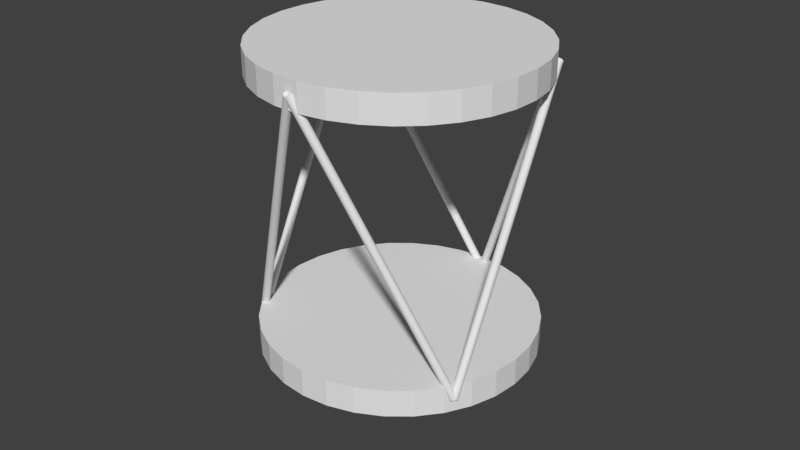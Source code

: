# Source: stewart.blend  (saved by Blender 2.79.0; exported with 4.5.12 LTS)
import bpy
from mathutils import Matrix  # noqa: F401  (used for matrix-valued properties, if any)

bpy.ops.wm.read_factory_settings(use_empty=True)
scene = bpy.context.scene
scene.name = 'Scene'

# ---- collections
col_collection_1_001 = bpy.data.collections.new('Collection 1.001'); scene.collection.children.link(col_collection_1_001)
col_collection_1_001.hide_render = True
col_collection_1_001.hide_viewport = True
col_collection_2 = bpy.data.collections.new('Collection 2'); scene.collection.children.link(col_collection_2)
col_collection_2.hide_render = True
col_collection_2.hide_viewport = True
col_collection_3 = bpy.data.collections.new('Collection 3'); scene.collection.children.link(col_collection_3)
col_collection_4 = bpy.data.collections.new('Collection 4'); scene.collection.children.link(col_collection_4)
col_collection_4.hide_render = True
col_collection_4.hide_viewport = True

# ---- materials (node trees are filled in below, after node groups)
mat_phobos_inertial = bpy.data.materials.new('phobos_inertial')
mat_phobos_inertial.alpha_threshold = 0.0
mat_phobos_inertial.use_transparent_shadow = False
mat_phobos_inertial.diffuse_color = (1.0, 0.18, 0.0, 1.0)
mat_phobos_inertial.roughness = 0.5

# ---- material node trees

# ---- world
world_world = bpy.data.worlds.new('World'); scene.world = world_world
world_world.color = (0.05088, 0.05088, 0.05088)
world_world.use_sun_shadow = False
world_world.sun_shadow_jitter_overblur = 0.0
world_world.cycles.sampling_method = 'MANUAL'

# ---- meshes
me_cube_013 = bpy.data.meshes.new('Cube.013')
me_cube_013.from_pydata([(-0.015, -0.015, -0.015), (-0.015, -0.015, 0.015), (-0.015, 0.015, -0.015), (-0.015, 0.015, 0.015), (0.015, -0.015, -0.015), (0.015, -0.015, 0.015), (0.015, 0.015, -0.015), (0.015, 0.015, 0.015)], [], [(0, 1, 3, 2), (2, 3, 7, 6), (6, 7, 5, 4), (4, 5, 1, 0), (2, 6, 4, 0), (7, 3, 1, 5)])
me_cube_013.materials.append(mat_phobos_inertial)
me_cube_013.use_remesh_preserve_volume = False
me_cube_013.use_remesh_preserve_attributes = False
me_cube_013.use_mirror_vertex_groups = False
me_cube_013.update()
me_cube_015 = bpy.data.meshes.new('Cube.015')
me_cube_015.from_pydata([(-0.015, -0.015, -0.015), (-0.015, -0.015, 0.015), (-0.015, 0.015, -0.015), (-0.015, 0.015, 0.015), (0.015, -0.015, -0.015), (0.015, -0.015, 0.015), (0.015, 0.015, -0.015), (0.015, 0.015, 0.015)], [], [(0, 1, 3, 2), (2, 3, 7, 6), (6, 7, 5, 4), (4, 5, 1, 0), (2, 6, 4, 0), (7, 3, 1, 5)])
me_cube_015.materials.append(mat_phobos_inertial)
me_cube_015.use_remesh_preserve_volume = False
me_cube_015.use_remesh_preserve_attributes = False
me_cube_015.use_mirror_vertex_groups = False
me_cube_015.update()
me_cube_014 = bpy.data.meshes.new('Cube.014')
me_cube_014.from_pydata([(-0.015, -0.015, -0.015), (-0.015, -0.015, 0.015), (-0.015, 0.015, -0.015), (-0.015, 0.015, 0.015), (0.015, -0.015, -0.015), (0.015, -0.015, 0.015), (0.015, 0.015, -0.015), (0.015, 0.015, 0.015)], [], [(0, 1, 3, 2), (2, 3, 7, 6), (6, 7, 5, 4), (4, 5, 1, 0), (2, 6, 4, 0), (7, 3, 1, 5)])
me_cube_014.materials.append(mat_phobos_inertial)
me_cube_014.use_remesh_preserve_volume = False
me_cube_014.use_remesh_preserve_attributes = False
me_cube_014.use_mirror_vertex_groups = False
me_cube_014.update()
me_cube_017 = bpy.data.meshes.new('Cube.017')
me_cube_017.from_pydata([(-0.015, -0.015, -0.015), (-0.015, -0.015, 0.015), (-0.015, 0.015, -0.015), (-0.015, 0.015, 0.015), (0.015, -0.015, -0.015), (0.015, -0.015, 0.015), (0.015, 0.015, -0.015), (0.015, 0.015, 0.015)], [], [(0, 1, 3, 2), (2, 3, 7, 6), (6, 7, 5, 4), (4, 5, 1, 0), (2, 6, 4, 0), (7, 3, 1, 5)])
me_cube_017.materials.append(mat_phobos_inertial)
me_cube_017.use_remesh_preserve_volume = False
me_cube_017.use_remesh_preserve_attributes = False
me_cube_017.use_mirror_vertex_groups = False
me_cube_017.update()
me_cube_016 = bpy.data.meshes.new('Cube.016')
me_cube_016.from_pydata([(-0.015, -0.015, -0.015), (-0.015, -0.015, 0.015), (-0.015, 0.015, -0.015), (-0.015, 0.015, 0.015), (0.015, -0.015, -0.015), (0.015, -0.015, 0.015), (0.015, 0.015, -0.015), (0.015, 0.015, 0.015)], [], [(0, 1, 3, 2), (2, 3, 7, 6), (6, 7, 5, 4), (4, 5, 1, 0), (2, 6, 4, 0), (7, 3, 1, 5)])
me_cube_016.materials.append(mat_phobos_inertial)
me_cube_016.use_remesh_preserve_volume = False
me_cube_016.use_remesh_preserve_attributes = False
me_cube_016.use_mirror_vertex_groups = False
me_cube_016.update()
me_cube_019 = bpy.data.meshes.new('Cube.019')
me_cube_019.from_pydata([(-0.015, -0.015, -0.015), (-0.015, -0.015, 0.015), (-0.015, 0.015, -0.015), (-0.015, 0.015, 0.015), (0.015, -0.015, -0.015), (0.015, -0.015, 0.015), (0.015, 0.015, -0.015), (0.015, 0.015, 0.015)], [], [(0, 1, 3, 2), (2, 3, 7, 6), (6, 7, 5, 4), (4, 5, 1, 0), (2, 6, 4, 0), (7, 3, 1, 5)])
me_cube_019.materials.append(mat_phobos_inertial)
me_cube_019.use_remesh_preserve_volume = False
me_cube_019.use_remesh_preserve_attributes = False
me_cube_019.use_mirror_vertex_groups = False
me_cube_019.update()
me_cube_018 = bpy.data.meshes.new('Cube.018')
me_cube_018.from_pydata([(-0.015, -0.015, -0.015), (-0.015, -0.015, 0.015), (-0.015, 0.015, -0.015), (-0.015, 0.015, 0.015), (0.015, -0.015, -0.015), (0.015, -0.015, 0.015), (0.015, 0.015, -0.015), (0.015, 0.015, 0.015)], [], [(0, 1, 3, 2), (2, 3, 7, 6), (6, 7, 5, 4), (4, 5, 1, 0), (2, 6, 4, 0), (7, 3, 1, 5)])
me_cube_018.materials.append(mat_phobos_inertial)
me_cube_018.use_remesh_preserve_volume = False
me_cube_018.use_remesh_preserve_attributes = False
me_cube_018.use_mirror_vertex_groups = False
me_cube_018.update()
me_cube_021 = bpy.data.meshes.new('Cube.021')
me_cube_021.from_pydata([(-0.015, -0.015, -0.015), (-0.015, -0.015, 0.015), (-0.015, 0.015, -0.015), (-0.015, 0.015, 0.015), (0.015, -0.015, -0.015), (0.015, -0.015, 0.015), (0.015, 0.015, -0.015), (0.015, 0.015, 0.015)], [], [(0, 1, 3, 2), (2, 3, 7, 6), (6, 7, 5, 4), (4, 5, 1, 0), (2, 6, 4, 0), (7, 3, 1, 5)])
me_cube_021.materials.append(mat_phobos_inertial)
me_cube_021.use_remesh_preserve_volume = False
me_cube_021.use_remesh_preserve_attributes = False
me_cube_021.use_mirror_vertex_groups = False
me_cube_021.update()
me_cube_020 = bpy.data.meshes.new('Cube.020')
me_cube_020.from_pydata([(-0.015, -0.015, -0.015), (-0.015, -0.015, 0.015), (-0.015, 0.015, -0.015), (-0.015, 0.015, 0.015), (0.015, -0.015, -0.015), (0.015, -0.015, 0.015), (0.015, 0.015, -0.015), (0.015, 0.015, 0.015)], [], [(0, 1, 3, 2), (2, 3, 7, 6), (6, 7, 5, 4), (4, 5, 1, 0), (2, 6, 4, 0), (7, 3, 1, 5)])
me_cube_020.materials.append(mat_phobos_inertial)
me_cube_020.use_remesh_preserve_volume = False
me_cube_020.use_remesh_preserve_attributes = False
me_cube_020.use_mirror_vertex_groups = False
me_cube_020.update()
me_cube_023 = bpy.data.meshes.new('Cube.023')
me_cube_023.from_pydata([(-0.015, -0.015, -0.015), (-0.015, -0.015, 0.015), (-0.015, 0.015, -0.015), (-0.015, 0.015, 0.015), (0.015, -0.015, -0.015), (0.015, -0.015, 0.015), (0.015, 0.015, -0.015), (0.015, 0.015, 0.015)], [], [(0, 1, 3, 2), (2, 3, 7, 6), (6, 7, 5, 4), (4, 5, 1, 0), (2, 6, 4, 0), (7, 3, 1, 5)])
me_cube_023.materials.append(mat_phobos_inertial)
me_cube_023.use_remesh_preserve_volume = False
me_cube_023.use_remesh_preserve_attributes = False
me_cube_023.use_mirror_vertex_groups = False
me_cube_023.update()
me_cube_022 = bpy.data.meshes.new('Cube.022')
me_cube_022.from_pydata([(-0.015, -0.015, -0.015), (-0.015, -0.015, 0.015), (-0.015, 0.015, -0.015), (-0.015, 0.015, 0.015), (0.015, -0.015, -0.015), (0.015, -0.015, 0.015), (0.015, 0.015, -0.015), (0.015, 0.015, 0.015)], [], [(0, 1, 3, 2), (2, 3, 7, 6), (6, 7, 5, 4), (4, 5, 1, 0), (2, 6, 4, 0), (7, 3, 1, 5)])
me_cube_022.materials.append(mat_phobos_inertial)
me_cube_022.use_remesh_preserve_volume = False
me_cube_022.use_remesh_preserve_attributes = False
me_cube_022.use_mirror_vertex_groups = False
me_cube_022.update()
me_cube_025 = bpy.data.meshes.new('Cube.025')
me_cube_025.from_pydata([(-0.015, -0.015, -0.015), (-0.015, -0.015, 0.015), (-0.015, 0.015, -0.015), (-0.015, 0.015, 0.015), (0.015, -0.015, -0.015), (0.015, -0.015, 0.015), (0.015, 0.015, -0.015), (0.015, 0.015, 0.015)], [], [(0, 1, 3, 2), (2, 3, 7, 6), (6, 7, 5, 4), (4, 5, 1, 0), (2, 6, 4, 0), (7, 3, 1, 5)])
me_cube_025.materials.append(mat_phobos_inertial)
me_cube_025.use_remesh_preserve_volume = False
me_cube_025.use_remesh_preserve_attributes = False
me_cube_025.use_mirror_vertex_groups = False
me_cube_025.update()
me_cube_024 = bpy.data.meshes.new('Cube.024')
me_cube_024.from_pydata([(-0.015, -0.015, -0.015), (-0.015, -0.015, 0.015), (-0.015, 0.015, -0.015), (-0.015, 0.015, 0.015), (0.015, -0.015, -0.015), (0.015, -0.015, 0.015), (0.015, 0.015, -0.015), (0.015, 0.015, 0.015)], [], [(0, 1, 3, 2), (2, 3, 7, 6), (6, 7, 5, 4), (4, 5, 1, 0), (2, 6, 4, 0), (7, 3, 1, 5)])
me_cube_024.materials.append(mat_phobos_inertial)
me_cube_024.use_remesh_preserve_volume = False
me_cube_024.use_remesh_preserve_attributes = False
me_cube_024.use_mirror_vertex_groups = False
me_cube_024.update()
me_cylinder = bpy.data.meshes.new('Cylinder')
me_cylinder.from_pydata([(0.0, 0.5, -0.05), (0.0, 0.5, 0.05), (0.09755, 0.4904, -0.05), (0.09755, 0.4904, 0.05), (0.1913, 0.4619, -0.05), (0.1913, 0.4619, 0.05), (0.2778, 0.4157, -0.05), (0.2778, 0.4157, 0.05), (0.3536, 0.3536, -0.05), (0.3536, 0.3536, 0.05), (0.4157, 0.2778, -0.05), (0.4157, 0.2778, 0.05), (0.4619, 0.1913, -0.05), (0.4619, 0.1913, 0.05), (0.4904, 0.09755, -0.05), (0.4904, 0.09755, 0.05), (0.5, 3.775e-08, -0.05), (0.5, 3.775e-08, 0.05), (0.4904, -0.09755, -0.05), (0.4904, -0.09755, 0.05), (0.4619, -0.1913, -0.05), (0.4619, -0.1913, 0.05), (0.4157, -0.2778, -0.05), (0.4157, -0.2778, 0.05), (0.3536, -0.3536, -0.05), (0.3536, -0.3536, 0.05), (0.2778, -0.4157, -0.05), (0.2778, -0.4157, 0.05), (0.1913, -0.4619, -0.05), (0.1913, -0.4619, 0.05), (0.09755, -0.4904, -0.05), (0.09755, -0.4904, 0.05), (-1.629e-07, -0.5, -0.05), (-1.629e-07, -0.5, 0.05), (-0.09755, -0.4904, -0.05), (-0.09755, -0.4904, 0.05), (-0.1913, -0.4619, -0.05), (-0.1913, -0.4619, 0.05), (-0.2778, -0.4157, -0.05), (-0.2778, -0.4157, 0.05), (-0.3536, -0.3536, -0.05), (-0.3536, -0.3536, 0.05), (-0.4157, -0.2778, -0.05), (-0.4157, -0.2778, 0.05), (-0.4619, -0.1913, -0.05), (-0.4619, -0.1913, 0.05), (-0.4904, -0.09754, -0.05), (-0.4904, -0.09754, 0.05), (-0.5, 4.828e-07, -0.05), (-0.5, 4.828e-07, 0.05), (-0.4904, 0.09755, -0.05), (-0.4904, 0.09755, 0.05), (-0.4619, 0.1913, -0.05), (-0.4619, 0.1913, 0.05), (-0.4157, 0.2778, -0.05), (-0.4157, 0.2778, 0.05), (-0.3536, 0.3536, -0.05), (-0.3536, 0.3536, 0.05), (-0.2778, 0.4157, -0.05), (-0.2778, 0.4157, 0.05), (-0.1913, 0.4619, -0.05), (-0.1913, 0.4619, 0.05), (-0.09754, 0.4904, -0.05), (-0.09754, 0.4904, 0.05)], [], [(0, 1, 3, 2), (2, 3, 5, 4), (4, 5, 7, 6), (6, 7, 9, 8), (8, 9, 11, 10), (10, 11, 13, 12), (12, 13, 15, 14), (14, 15, 17, 16), (16, 17, 19, 18), (18, 19, 21, 20), (20, 21, 23, 22), (22, 23, 25, 24), (24, 25, 27, 26), (26, 27, 29, 28), (28, 29, 31, 30), (30, 31, 33, 32), (32, 33, 35, 34), (34, 35, 37, 36), (36, 37, 39, 38), (38, 39, 41, 40), (40, 41, 43, 42), (42, 43, 45, 44), (44, 45, 47, 46), (46, 47, 49, 48), (48, 49, 51, 50), (50, 51, 53, 52), (52, 53, 55, 54), (54, 55, 57, 56), (56, 57, 59, 58), (58, 59, 61, 60), (3, 1, 63, 61, 59, 57, 55, 53, 51, 49, 47, 45, 43, 41, 39, 37, 35, 33, 31, 29, 27, 25, 23, 21, 19, 17, 15, 13, 11, 9, 7, 5), (60, 61, 63, 62), (62, 63, 1, 0), (0, 2, 4, 6, 8, 10, 12, 14, 16, 18, 20, 22, 24, 26, 28, 30, 32, 34, 36, 38, 40, 42, 44, 46, 48, 50, 52, 54, 56, 58, 60, 62)])
me_cylinder.use_remesh_preserve_volume = False
me_cylinder.use_remesh_preserve_attributes = False
me_cylinder.use_mirror_vertex_groups = False
me_cylinder.update()
me_cylinder_007 = bpy.data.meshes.new('Cylinder.007')
me_cylinder_007.from_pydata([(0.0, 0.01, -0.5), (0.0, 0.01, 0.5), (0.001951, 0.009808, -0.5), (0.001951, 0.009808, 0.5), (0.003827, 0.009239, -0.5), (0.003827, 0.009239, 0.5), (0.005556, 0.008315, -0.5), (0.005556, 0.008315, 0.5), (0.007071, 0.007071, -0.5), (0.007071, 0.007071, 0.5), (0.008315, 0.005556, -0.5), (0.008315, 0.005556, 0.5), (0.009239, 0.003827, -0.5), (0.009239, 0.003827, 0.5), (0.009808, 0.001951, -0.5), (0.009808, 0.001951, 0.5), (0.01, 7.55e-10, -0.5), (0.01, 7.55e-10, 0.5), (0.009808, -0.001951, -0.5), (0.009808, -0.001951, 0.5), (0.009239, -0.003827, -0.5), (0.009239, -0.003827, 0.5), (0.008315, -0.005556, -0.5), (0.008315, -0.005556, 0.5), (0.007071, -0.007071, -0.5), (0.007071, -0.007071, 0.5), (0.005556, -0.008315, -0.5), (0.005556, -0.008315, 0.5), (0.003827, -0.009239, -0.5), (0.003827, -0.009239, 0.5), (0.001951, -0.009808, -0.5), (0.001951, -0.009808, 0.5), (-3.258e-09, -0.01, -0.5), (-3.258e-09, -0.01, 0.5), (-0.001951, -0.009808, -0.5), (-0.001951, -0.009808, 0.5), (-0.003827, -0.009239, -0.5), (-0.003827, -0.009239, 0.5), (-0.005556, -0.008315, -0.5), (-0.005556, -0.008315, 0.5), (-0.007071, -0.007071, -0.5), (-0.007071, -0.007071, 0.5), (-0.008315, -0.005556, -0.5), (-0.008315, -0.005556, 0.5), (-0.009239, -0.003827, -0.5), (-0.009239, -0.003827, 0.5), (-0.009808, -0.001951, -0.5), (-0.009808, -0.001951, 0.5), (-0.01, 9.656e-09, -0.5), (-0.01, 9.656e-09, 0.5), (-0.009808, 0.001951, -0.5), (-0.009808, 0.001951, 0.5), (-0.009239, 0.003827, -0.5), (-0.009239, 0.003827, 0.5), (-0.008315, 0.005556, -0.5), (-0.008315, 0.005556, 0.5), (-0.007071, 0.007071, -0.5), (-0.007071, 0.007071, 0.5), (-0.005556, 0.008315, -0.5), (-0.005556, 0.008315, 0.5), (-0.003827, 0.009239, -0.5), (-0.003827, 0.009239, 0.5), (-0.001951, 0.009808, -0.5), (-0.001951, 0.009808, 0.5)], [], [(0, 1, 3, 2), (2, 3, 5, 4), (4, 5, 7, 6), (6, 7, 9, 8), (8, 9, 11, 10), (10, 11, 13, 12), (12, 13, 15, 14), (14, 15, 17, 16), (16, 17, 19, 18), (18, 19, 21, 20), (20, 21, 23, 22), (22, 23, 25, 24), (24, 25, 27, 26), (26, 27, 29, 28), (28, 29, 31, 30), (30, 31, 33, 32), (32, 33, 35, 34), (34, 35, 37, 36), (36, 37, 39, 38), (38, 39, 41, 40), (40, 41, 43, 42), (42, 43, 45, 44), (44, 45, 47, 46), (46, 47, 49, 48), (48, 49, 51, 50), (50, 51, 53, 52), (52, 53, 55, 54), (54, 55, 57, 56), (56, 57, 59, 58), (58, 59, 61, 60), (3, 1, 63, 61, 59, 57, 55, 53, 51, 49, 47, 45, 43, 41, 39, 37, 35, 33, 31, 29, 27, 25, 23, 21, 19, 17, 15, 13, 11, 9, 7, 5), (60, 61, 63, 62), (62, 63, 1, 0), (0, 2, 4, 6, 8, 10, 12, 14, 16, 18, 20, 22, 24, 26, 28, 30, 32, 34, 36, 38, 40, 42, 44, 46, 48, 50, 52, 54, 56, 58, 60, 62)])
me_cylinder_007.use_remesh_preserve_volume = False
me_cylinder_007.use_remesh_preserve_attributes = False
me_cylinder_007.use_mirror_vertex_groups = False
me_cylinder_007.update()
me_cylinder_008 = bpy.data.meshes.new('Cylinder.008')
me_cylinder_008.from_pydata([(0.0, 0.0, -0.25), (0.0, 0.0, 0.25), (0.0, 0.015, -0.25), (0.0, 0.015, 0.25), (0.002926, 0.01471, -0.25), (0.002926, 0.01471, 0.25), (0.00574, 0.01386, -0.25), (0.00574, 0.01386, 0.25), (0.008334, 0.01247, -0.25), (0.008334, 0.01247, 0.25), (0.01061, 0.01061, -0.25), (0.01061, 0.01061, 0.25), (0.01247, 0.008334, -0.25), (0.01247, 0.008334, 0.25), (0.01386, 0.00574, -0.25), (0.01386, 0.00574, 0.25), (0.01471, 0.002926, -0.25), (0.01471, 0.002926, 0.25), (0.015, 1.132e-09, -0.25), (0.015, 1.132e-09, 0.25), (0.01471, -0.002926, -0.25), (0.01471, -0.002926, 0.25), (0.01386, -0.00574, -0.25), (0.01386, -0.00574, 0.25), (0.01247, -0.008334, -0.25), (0.01247, -0.008334, 0.25), (0.01061, -0.01061, -0.25), (0.01061, -0.01061, 0.25), (0.008334, -0.01247, -0.25), (0.008334, -0.01247, 0.25), (0.00574, -0.01386, -0.25), (0.00574, -0.01386, 0.25), (0.002926, -0.01471, -0.25), (0.002926, -0.01471, 0.25), (-4.888e-09, -0.015, -0.25), (-4.888e-09, -0.015, 0.25), (-0.002926, -0.01471, -0.25), (-0.002926, -0.01471, 0.25), (-0.00574, -0.01386, -0.25), (-0.00574, -0.01386, 0.25), (-0.008334, -0.01247, -0.25), (-0.008334, -0.01247, 0.25), (-0.01061, -0.01061, -0.25), (-0.01061, -0.01061, 0.25), (-0.01247, -0.008334, -0.25), (-0.01247, -0.008334, 0.25), (-0.01386, -0.00574, -0.25), (-0.01386, -0.00574, 0.25), (-0.01471, -0.002926, -0.25), (-0.01471, -0.002926, 0.25), (-0.015, 1.448e-08, -0.25), (-0.015, 1.448e-08, 0.25), (-0.01471, 0.002926, -0.25), (-0.01471, 0.002926, 0.25), (-0.01386, 0.00574, -0.25), (-0.01386, 0.00574, 0.25), (-0.01247, 0.008334, -0.25), (-0.01247, 0.008334, 0.25), (-0.01061, 0.01061, -0.25), (-0.01061, 0.01061, 0.25), (-0.008334, 0.01247, -0.25), (-0.008334, 0.01247, 0.25), (-0.00574, 0.01386, -0.25), (-0.00574, 0.01386, 0.25), (-0.002926, 0.01471, -0.25), (-0.002926, 0.01471, 0.25)], [], [(0, 2, 4), (1, 5, 3), (2, 3, 5, 4), (0, 4, 6), (1, 7, 5), (4, 5, 7, 6), (0, 6, 8), (1, 9, 7), (6, 7, 9, 8), (0, 8, 10), (1, 11, 9), (8, 9, 11, 10), (0, 10, 12), (1, 13, 11), (10, 11, 13, 12), (0, 12, 14), (1, 15, 13), (12, 13, 15, 14), (0, 14, 16), (1, 17, 15), (14, 15, 17, 16), (0, 16, 18), (1, 19, 17), (16, 17, 19, 18), (0, 18, 20), (1, 21, 19), (18, 19, 21, 20), (0, 20, 22), (1, 23, 21), (20, 21, 23, 22), (0, 22, 24), (1, 25, 23), (22, 23, 25, 24), (0, 24, 26), (1, 27, 25), (24, 25, 27, 26), (0, 26, 28), (1, 29, 27), (26, 27, 29, 28), (0, 28, 30), (1, 31, 29), (28, 29, 31, 30), (0, 30, 32), (1, 33, 31), (30, 31, 33, 32), (0, 32, 34), (1, 35, 33), (32, 33, 35, 34), (0, 34, 36), (1, 37, 35), (34, 35, 37, 36), (0, 36, 38), (1, 39, 37), (36, 37, 39, 38), (0, 38, 40), (1, 41, 39), (38, 39, 41, 40), (0, 40, 42), (1, 43, 41), (40, 41, 43, 42), (0, 42, 44), (1, 45, 43), (42, 43, 45, 44), (0, 44, 46), (1, 47, 45), (44, 45, 47, 46), (0, 46, 48), (1, 49, 47), (46, 47, 49, 48), (0, 48, 50), (1, 51, 49), (48, 49, 51, 50), (0, 50, 52), (1, 53, 51), (50, 51, 53, 52), (0, 52, 54), (1, 55, 53), (52, 53, 55, 54), (0, 54, 56), (1, 57, 55), (54, 55, 57, 56), (0, 56, 58), (1, 59, 57), (56, 57, 59, 58), (0, 58, 60), (1, 61, 59), (58, 59, 61, 60), (0, 60, 62), (1, 63, 61), (60, 61, 63, 62), (0, 62, 64), (1, 65, 63), (62, 63, 65, 64), (0, 64, 2), (1, 3, 65), (64, 65, 3, 2)])
me_cylinder_008.use_remesh_preserve_volume = False
me_cylinder_008.use_remesh_preserve_attributes = False
me_cylinder_008.use_mirror_vertex_groups = False
me_cylinder_008.update()
me_cylinder_013 = bpy.data.meshes.new('Cylinder.013')
me_cylinder_013.from_pydata([(0.0, 0.01, -0.5), (0.0, 0.01, 0.5), (0.001951, 0.009808, -0.5), (0.001951, 0.009808, 0.5), (0.003827, 0.009239, -0.5), (0.003827, 0.009239, 0.5), (0.005556, 0.008315, -0.5), (0.005556, 0.008315, 0.5), (0.007071, 0.007071, -0.5), (0.007071, 0.007071, 0.5), (0.008315, 0.005556, -0.5), (0.008315, 0.005556, 0.5), (0.009239, 0.003827, -0.5), (0.009239, 0.003827, 0.5), (0.009808, 0.001951, -0.5), (0.009808, 0.001951, 0.5), (0.01, 7.55e-10, -0.5), (0.01, 7.55e-10, 0.5), (0.009808, -0.001951, -0.5), (0.009808, -0.001951, 0.5), (0.009239, -0.003827, -0.5), (0.009239, -0.003827, 0.5), (0.008315, -0.005556, -0.5), (0.008315, -0.005556, 0.5), (0.007071, -0.007071, -0.5), (0.007071, -0.007071, 0.5), (0.005556, -0.008315, -0.5), (0.005556, -0.008315, 0.5), (0.003827, -0.009239, -0.5), (0.003827, -0.009239, 0.5), (0.001951, -0.009808, -0.5), (0.001951, -0.009808, 0.5), (-3.258e-09, -0.01, -0.5), (-3.258e-09, -0.01, 0.5), (-0.001951, -0.009808, -0.5), (-0.001951, -0.009808, 0.5), (-0.003827, -0.009239, -0.5), (-0.003827, -0.009239, 0.5), (-0.005556, -0.008315, -0.5), (-0.005556, -0.008315, 0.5), (-0.007071, -0.007071, -0.5), (-0.007071, -0.007071, 0.5), (-0.008315, -0.005556, -0.5), (-0.008315, -0.005556, 0.5), (-0.009239, -0.003827, -0.5), (-0.009239, -0.003827, 0.5), (-0.009808, -0.001951, -0.5), (-0.009808, -0.001951, 0.5), (-0.01, 9.656e-09, -0.5), (-0.01, 9.656e-09, 0.5), (-0.009808, 0.001951, -0.5), (-0.009808, 0.001951, 0.5), (-0.009239, 0.003827, -0.5), (-0.009239, 0.003827, 0.5), (-0.008315, 0.005556, -0.5), (-0.008315, 0.005556, 0.5), (-0.007071, 0.007071, -0.5), (-0.007071, 0.007071, 0.5), (-0.005556, 0.008315, -0.5), (-0.005556, 0.008315, 0.5), (-0.003827, 0.009239, -0.5), (-0.003827, 0.009239, 0.5), (-0.001951, 0.009808, -0.5), (-0.001951, 0.009808, 0.5)], [], [(0, 1, 3, 2), (2, 3, 5, 4), (4, 5, 7, 6), (6, 7, 9, 8), (8, 9, 11, 10), (10, 11, 13, 12), (12, 13, 15, 14), (14, 15, 17, 16), (16, 17, 19, 18), (18, 19, 21, 20), (20, 21, 23, 22), (22, 23, 25, 24), (24, 25, 27, 26), (26, 27, 29, 28), (28, 29, 31, 30), (30, 31, 33, 32), (32, 33, 35, 34), (34, 35, 37, 36), (36, 37, 39, 38), (38, 39, 41, 40), (40, 41, 43, 42), (42, 43, 45, 44), (44, 45, 47, 46), (46, 47, 49, 48), (48, 49, 51, 50), (50, 51, 53, 52), (52, 53, 55, 54), (54, 55, 57, 56), (56, 57, 59, 58), (58, 59, 61, 60), (3, 1, 63, 61, 59, 57, 55, 53, 51, 49, 47, 45, 43, 41, 39, 37, 35, 33, 31, 29, 27, 25, 23, 21, 19, 17, 15, 13, 11, 9, 7, 5), (60, 61, 63, 62), (62, 63, 1, 0), (0, 2, 4, 6, 8, 10, 12, 14, 16, 18, 20, 22, 24, 26, 28, 30, 32, 34, 36, 38, 40, 42, 44, 46, 48, 50, 52, 54, 56, 58, 60, 62)])
me_cylinder_013.use_remesh_preserve_volume = False
me_cylinder_013.use_remesh_preserve_attributes = False
me_cylinder_013.use_mirror_vertex_groups = False
me_cylinder_013.update()
me_cylinder_014 = bpy.data.meshes.new('Cylinder.014')
me_cylinder_014.from_pydata([(0.0, 0.0, -0.25), (0.0, 0.0, 0.25), (0.0, 0.015, -0.25), (0.0, 0.015, 0.25), (0.002926, 0.01471, -0.25), (0.002926, 0.01471, 0.25), (0.00574, 0.01386, -0.25), (0.00574, 0.01386, 0.25), (0.008334, 0.01247, -0.25), (0.008334, 0.01247, 0.25), (0.01061, 0.01061, -0.25), (0.01061, 0.01061, 0.25), (0.01247, 0.008334, -0.25), (0.01247, 0.008334, 0.25), (0.01386, 0.00574, -0.25), (0.01386, 0.00574, 0.25), (0.01471, 0.002926, -0.25), (0.01471, 0.002926, 0.25), (0.015, 1.132e-09, -0.25), (0.015, 1.132e-09, 0.25), (0.01471, -0.002926, -0.25), (0.01471, -0.002926, 0.25), (0.01386, -0.00574, -0.25), (0.01386, -0.00574, 0.25), (0.01247, -0.008334, -0.25), (0.01247, -0.008334, 0.25), (0.01061, -0.01061, -0.25), (0.01061, -0.01061, 0.25), (0.008334, -0.01247, -0.25), (0.008334, -0.01247, 0.25), (0.00574, -0.01386, -0.25), (0.00574, -0.01386, 0.25), (0.002926, -0.01471, -0.25), (0.002926, -0.01471, 0.25), (-4.888e-09, -0.015, -0.25), (-4.888e-09, -0.015, 0.25), (-0.002926, -0.01471, -0.25), (-0.002926, -0.01471, 0.25), (-0.00574, -0.01386, -0.25), (-0.00574, -0.01386, 0.25), (-0.008334, -0.01247, -0.25), (-0.008334, -0.01247, 0.25), (-0.01061, -0.01061, -0.25), (-0.01061, -0.01061, 0.25), (-0.01247, -0.008334, -0.25), (-0.01247, -0.008334, 0.25), (-0.01386, -0.00574, -0.25), (-0.01386, -0.00574, 0.25), (-0.01471, -0.002926, -0.25), (-0.01471, -0.002926, 0.25), (-0.015, 1.448e-08, -0.25), (-0.015, 1.448e-08, 0.25), (-0.01471, 0.002926, -0.25), (-0.01471, 0.002926, 0.25), (-0.01386, 0.00574, -0.25), (-0.01386, 0.00574, 0.25), (-0.01247, 0.008334, -0.25), (-0.01247, 0.008334, 0.25), (-0.01061, 0.01061, -0.25), (-0.01061, 0.01061, 0.25), (-0.008334, 0.01247, -0.25), (-0.008334, 0.01247, 0.25), (-0.00574, 0.01386, -0.25), (-0.00574, 0.01386, 0.25), (-0.002926, 0.01471, -0.25), (-0.002926, 0.01471, 0.25)], [], [(0, 2, 4), (1, 5, 3), (2, 3, 5, 4), (0, 4, 6), (1, 7, 5), (4, 5, 7, 6), (0, 6, 8), (1, 9, 7), (6, 7, 9, 8), (0, 8, 10), (1, 11, 9), (8, 9, 11, 10), (0, 10, 12), (1, 13, 11), (10, 11, 13, 12), (0, 12, 14), (1, 15, 13), (12, 13, 15, 14), (0, 14, 16), (1, 17, 15), (14, 15, 17, 16), (0, 16, 18), (1, 19, 17), (16, 17, 19, 18), (0, 18, 20), (1, 21, 19), (18, 19, 21, 20), (0, 20, 22), (1, 23, 21), (20, 21, 23, 22), (0, 22, 24), (1, 25, 23), (22, 23, 25, 24), (0, 24, 26), (1, 27, 25), (24, 25, 27, 26), (0, 26, 28), (1, 29, 27), (26, 27, 29, 28), (0, 28, 30), (1, 31, 29), (28, 29, 31, 30), (0, 30, 32), (1, 33, 31), (30, 31, 33, 32), (0, 32, 34), (1, 35, 33), (32, 33, 35, 34), (0, 34, 36), (1, 37, 35), (34, 35, 37, 36), (0, 36, 38), (1, 39, 37), (36, 37, 39, 38), (0, 38, 40), (1, 41, 39), (38, 39, 41, 40), (0, 40, 42), (1, 43, 41), (40, 41, 43, 42), (0, 42, 44), (1, 45, 43), (42, 43, 45, 44), (0, 44, 46), (1, 47, 45), (44, 45, 47, 46), (0, 46, 48), (1, 49, 47), (46, 47, 49, 48), (0, 48, 50), (1, 51, 49), (48, 49, 51, 50), (0, 50, 52), (1, 53, 51), (50, 51, 53, 52), (0, 52, 54), (1, 55, 53), (52, 53, 55, 54), (0, 54, 56), (1, 57, 55), (54, 55, 57, 56), (0, 56, 58), (1, 59, 57), (56, 57, 59, 58), (0, 58, 60), (1, 61, 59), (58, 59, 61, 60), (0, 60, 62), (1, 63, 61), (60, 61, 63, 62), (0, 62, 64), (1, 65, 63), (62, 63, 65, 64), (0, 64, 2), (1, 3, 65), (64, 65, 3, 2)])
me_cylinder_014.use_remesh_preserve_volume = False
me_cylinder_014.use_remesh_preserve_attributes = False
me_cylinder_014.use_mirror_vertex_groups = False
me_cylinder_014.update()
me_cylinder_011 = bpy.data.meshes.new('Cylinder.011')
me_cylinder_011.from_pydata([(0.0, 0.01, -0.5), (0.0, 0.01, 0.5), (0.001951, 0.009808, -0.5), (0.001951, 0.009808, 0.5), (0.003827, 0.009239, -0.5), (0.003827, 0.009239, 0.5), (0.005556, 0.008315, -0.5), (0.005556, 0.008315, 0.5), (0.007071, 0.007071, -0.5), (0.007071, 0.007071, 0.5), (0.008315, 0.005556, -0.5), (0.008315, 0.005556, 0.5), (0.009239, 0.003827, -0.5), (0.009239, 0.003827, 0.5), (0.009808, 0.001951, -0.5), (0.009808, 0.001951, 0.5), (0.01, 7.55e-10, -0.5), (0.01, 7.55e-10, 0.5), (0.009808, -0.001951, -0.5), (0.009808, -0.001951, 0.5), (0.009239, -0.003827, -0.5), (0.009239, -0.003827, 0.5), (0.008315, -0.005556, -0.5), (0.008315, -0.005556, 0.5), (0.007071, -0.007071, -0.5), (0.007071, -0.007071, 0.5), (0.005556, -0.008315, -0.5), (0.005556, -0.008315, 0.5), (0.003827, -0.009239, -0.5), (0.003827, -0.009239, 0.5), (0.001951, -0.009808, -0.5), (0.001951, -0.009808, 0.5), (-3.258e-09, -0.01, -0.5), (-3.258e-09, -0.01, 0.5), (-0.001951, -0.009808, -0.5), (-0.001951, -0.009808, 0.5), (-0.003827, -0.009239, -0.5), (-0.003827, -0.009239, 0.5), (-0.005556, -0.008315, -0.5), (-0.005556, -0.008315, 0.5), (-0.007071, -0.007071, -0.5), (-0.007071, -0.007071, 0.5), (-0.008315, -0.005556, -0.5), (-0.008315, -0.005556, 0.5), (-0.009239, -0.003827, -0.5), (-0.009239, -0.003827, 0.5), (-0.009808, -0.001951, -0.5), (-0.009808, -0.001951, 0.5), (-0.01, 9.656e-09, -0.5), (-0.01, 9.656e-09, 0.5), (-0.009808, 0.001951, -0.5), (-0.009808, 0.001951, 0.5), (-0.009239, 0.003827, -0.5), (-0.009239, 0.003827, 0.5), (-0.008315, 0.005556, -0.5), (-0.008315, 0.005556, 0.5), (-0.007071, 0.007071, -0.5), (-0.007071, 0.007071, 0.5), (-0.005556, 0.008315, -0.5), (-0.005556, 0.008315, 0.5), (-0.003827, 0.009239, -0.5), (-0.003827, 0.009239, 0.5), (-0.001951, 0.009808, -0.5), (-0.001951, 0.009808, 0.5)], [], [(0, 1, 3, 2), (2, 3, 5, 4), (4, 5, 7, 6), (6, 7, 9, 8), (8, 9, 11, 10), (10, 11, 13, 12), (12, 13, 15, 14), (14, 15, 17, 16), (16, 17, 19, 18), (18, 19, 21, 20), (20, 21, 23, 22), (22, 23, 25, 24), (24, 25, 27, 26), (26, 27, 29, 28), (28, 29, 31, 30), (30, 31, 33, 32), (32, 33, 35, 34), (34, 35, 37, 36), (36, 37, 39, 38), (38, 39, 41, 40), (40, 41, 43, 42), (42, 43, 45, 44), (44, 45, 47, 46), (46, 47, 49, 48), (48, 49, 51, 50), (50, 51, 53, 52), (52, 53, 55, 54), (54, 55, 57, 56), (56, 57, 59, 58), (58, 59, 61, 60), (3, 1, 63, 61, 59, 57, 55, 53, 51, 49, 47, 45, 43, 41, 39, 37, 35, 33, 31, 29, 27, 25, 23, 21, 19, 17, 15, 13, 11, 9, 7, 5), (60, 61, 63, 62), (62, 63, 1, 0), (0, 2, 4, 6, 8, 10, 12, 14, 16, 18, 20, 22, 24, 26, 28, 30, 32, 34, 36, 38, 40, 42, 44, 46, 48, 50, 52, 54, 56, 58, 60, 62)])
me_cylinder_011.use_remesh_preserve_volume = False
me_cylinder_011.use_remesh_preserve_attributes = False
me_cylinder_011.use_mirror_vertex_groups = False
me_cylinder_011.update()
me_cylinder_012 = bpy.data.meshes.new('Cylinder.012')
me_cylinder_012.from_pydata([(0.0, 0.0, -0.25), (0.0, 0.0, 0.25), (0.0, 0.015, -0.25), (0.0, 0.015, 0.25), (0.002926, 0.01471, -0.25), (0.002926, 0.01471, 0.25), (0.00574, 0.01386, -0.25), (0.00574, 0.01386, 0.25), (0.008334, 0.01247, -0.25), (0.008334, 0.01247, 0.25), (0.01061, 0.01061, -0.25), (0.01061, 0.01061, 0.25), (0.01247, 0.008334, -0.25), (0.01247, 0.008334, 0.25), (0.01386, 0.00574, -0.25), (0.01386, 0.00574, 0.25), (0.01471, 0.002926, -0.25), (0.01471, 0.002926, 0.25), (0.015, 1.132e-09, -0.25), (0.015, 1.132e-09, 0.25), (0.01471, -0.002926, -0.25), (0.01471, -0.002926, 0.25), (0.01386, -0.00574, -0.25), (0.01386, -0.00574, 0.25), (0.01247, -0.008334, -0.25), (0.01247, -0.008334, 0.25), (0.01061, -0.01061, -0.25), (0.01061, -0.01061, 0.25), (0.008334, -0.01247, -0.25), (0.008334, -0.01247, 0.25), (0.00574, -0.01386, -0.25), (0.00574, -0.01386, 0.25), (0.002926, -0.01471, -0.25), (0.002926, -0.01471, 0.25), (-4.888e-09, -0.015, -0.25), (-4.888e-09, -0.015, 0.25), (-0.002926, -0.01471, -0.25), (-0.002926, -0.01471, 0.25), (-0.00574, -0.01386, -0.25), (-0.00574, -0.01386, 0.25), (-0.008334, -0.01247, -0.25), (-0.008334, -0.01247, 0.25), (-0.01061, -0.01061, -0.25), (-0.01061, -0.01061, 0.25), (-0.01247, -0.008334, -0.25), (-0.01247, -0.008334, 0.25), (-0.01386, -0.00574, -0.25), (-0.01386, -0.00574, 0.25), (-0.01471, -0.002926, -0.25), (-0.01471, -0.002926, 0.25), (-0.015, 1.448e-08, -0.25), (-0.015, 1.448e-08, 0.25), (-0.01471, 0.002926, -0.25), (-0.01471, 0.002926, 0.25), (-0.01386, 0.00574, -0.25), (-0.01386, 0.00574, 0.25), (-0.01247, 0.008334, -0.25), (-0.01247, 0.008334, 0.25), (-0.01061, 0.01061, -0.25), (-0.01061, 0.01061, 0.25), (-0.008334, 0.01247, -0.25), (-0.008334, 0.01247, 0.25), (-0.00574, 0.01386, -0.25), (-0.00574, 0.01386, 0.25), (-0.002926, 0.01471, -0.25), (-0.002926, 0.01471, 0.25)], [], [(0, 2, 4), (1, 5, 3), (2, 3, 5, 4), (0, 4, 6), (1, 7, 5), (4, 5, 7, 6), (0, 6, 8), (1, 9, 7), (6, 7, 9, 8), (0, 8, 10), (1, 11, 9), (8, 9, 11, 10), (0, 10, 12), (1, 13, 11), (10, 11, 13, 12), (0, 12, 14), (1, 15, 13), (12, 13, 15, 14), (0, 14, 16), (1, 17, 15), (14, 15, 17, 16), (0, 16, 18), (1, 19, 17), (16, 17, 19, 18), (0, 18, 20), (1, 21, 19), (18, 19, 21, 20), (0, 20, 22), (1, 23, 21), (20, 21, 23, 22), (0, 22, 24), (1, 25, 23), (22, 23, 25, 24), (0, 24, 26), (1, 27, 25), (24, 25, 27, 26), (0, 26, 28), (1, 29, 27), (26, 27, 29, 28), (0, 28, 30), (1, 31, 29), (28, 29, 31, 30), (0, 30, 32), (1, 33, 31), (30, 31, 33, 32), (0, 32, 34), (1, 35, 33), (32, 33, 35, 34), (0, 34, 36), (1, 37, 35), (34, 35, 37, 36), (0, 36, 38), (1, 39, 37), (36, 37, 39, 38), (0, 38, 40), (1, 41, 39), (38, 39, 41, 40), (0, 40, 42), (1, 43, 41), (40, 41, 43, 42), (0, 42, 44), (1, 45, 43), (42, 43, 45, 44), (0, 44, 46), (1, 47, 45), (44, 45, 47, 46), (0, 46, 48), (1, 49, 47), (46, 47, 49, 48), (0, 48, 50), (1, 51, 49), (48, 49, 51, 50), (0, 50, 52), (1, 53, 51), (50, 51, 53, 52), (0, 52, 54), (1, 55, 53), (52, 53, 55, 54), (0, 54, 56), (1, 57, 55), (54, 55, 57, 56), (0, 56, 58), (1, 59, 57), (56, 57, 59, 58), (0, 58, 60), (1, 61, 59), (58, 59, 61, 60), (0, 60, 62), (1, 63, 61), (60, 61, 63, 62), (0, 62, 64), (1, 65, 63), (62, 63, 65, 64), (0, 64, 2), (1, 3, 65), (64, 65, 3, 2)])
me_cylinder_012.use_remesh_preserve_volume = False
me_cylinder_012.use_remesh_preserve_attributes = False
me_cylinder_012.use_mirror_vertex_groups = False
me_cylinder_012.update()
me_cylinder_009 = bpy.data.meshes.new('Cylinder.009')
me_cylinder_009.from_pydata([(0.0, 0.01, -0.5), (0.0, 0.01, 0.5), (0.001951, 0.009808, -0.5), (0.001951, 0.009808, 0.5), (0.003827, 0.009239, -0.5), (0.003827, 0.009239, 0.5), (0.005556, 0.008315, -0.5), (0.005556, 0.008315, 0.5), (0.007071, 0.007071, -0.5), (0.007071, 0.007071, 0.5), (0.008315, 0.005556, -0.5), (0.008315, 0.005556, 0.5), (0.009239, 0.003827, -0.5), (0.009239, 0.003827, 0.5), (0.009808, 0.001951, -0.5), (0.009808, 0.001951, 0.5), (0.01, 7.55e-10, -0.5), (0.01, 7.55e-10, 0.5), (0.009808, -0.001951, -0.5), (0.009808, -0.001951, 0.5), (0.009239, -0.003827, -0.5), (0.009239, -0.003827, 0.5), (0.008315, -0.005556, -0.5), (0.008315, -0.005556, 0.5), (0.007071, -0.007071, -0.5), (0.007071, -0.007071, 0.5), (0.005556, -0.008315, -0.5), (0.005556, -0.008315, 0.5), (0.003827, -0.009239, -0.5), (0.003827, -0.009239, 0.5), (0.001951, -0.009808, -0.5), (0.001951, -0.009808, 0.5), (-3.258e-09, -0.01, -0.5), (-3.258e-09, -0.01, 0.5), (-0.001951, -0.009808, -0.5), (-0.001951, -0.009808, 0.5), (-0.003827, -0.009239, -0.5), (-0.003827, -0.009239, 0.5), (-0.005556, -0.008315, -0.5), (-0.005556, -0.008315, 0.5), (-0.007071, -0.007071, -0.5), (-0.007071, -0.007071, 0.5), (-0.008315, -0.005556, -0.5), (-0.008315, -0.005556, 0.5), (-0.009239, -0.003827, -0.5), (-0.009239, -0.003827, 0.5), (-0.009808, -0.001951, -0.5), (-0.009808, -0.001951, 0.5), (-0.01, 9.656e-09, -0.5), (-0.01, 9.656e-09, 0.5), (-0.009808, 0.001951, -0.5), (-0.009808, 0.001951, 0.5), (-0.009239, 0.003827, -0.5), (-0.009239, 0.003827, 0.5), (-0.008315, 0.005556, -0.5), (-0.008315, 0.005556, 0.5), (-0.007071, 0.007071, -0.5), (-0.007071, 0.007071, 0.5), (-0.005556, 0.008315, -0.5), (-0.005556, 0.008315, 0.5), (-0.003827, 0.009239, -0.5), (-0.003827, 0.009239, 0.5), (-0.001951, 0.009808, -0.5), (-0.001951, 0.009808, 0.5)], [], [(0, 1, 3, 2), (2, 3, 5, 4), (4, 5, 7, 6), (6, 7, 9, 8), (8, 9, 11, 10), (10, 11, 13, 12), (12, 13, 15, 14), (14, 15, 17, 16), (16, 17, 19, 18), (18, 19, 21, 20), (20, 21, 23, 22), (22, 23, 25, 24), (24, 25, 27, 26), (26, 27, 29, 28), (28, 29, 31, 30), (30, 31, 33, 32), (32, 33, 35, 34), (34, 35, 37, 36), (36, 37, 39, 38), (38, 39, 41, 40), (40, 41, 43, 42), (42, 43, 45, 44), (44, 45, 47, 46), (46, 47, 49, 48), (48, 49, 51, 50), (50, 51, 53, 52), (52, 53, 55, 54), (54, 55, 57, 56), (56, 57, 59, 58), (58, 59, 61, 60), (3, 1, 63, 61, 59, 57, 55, 53, 51, 49, 47, 45, 43, 41, 39, 37, 35, 33, 31, 29, 27, 25, 23, 21, 19, 17, 15, 13, 11, 9, 7, 5), (60, 61, 63, 62), (62, 63, 1, 0), (0, 2, 4, 6, 8, 10, 12, 14, 16, 18, 20, 22, 24, 26, 28, 30, 32, 34, 36, 38, 40, 42, 44, 46, 48, 50, 52, 54, 56, 58, 60, 62)])
me_cylinder_009.use_remesh_preserve_volume = False
me_cylinder_009.use_remesh_preserve_attributes = False
me_cylinder_009.use_mirror_vertex_groups = False
me_cylinder_009.update()
me_cylinder_010 = bpy.data.meshes.new('Cylinder.010')
me_cylinder_010.from_pydata([(0.0, 0.0, -0.25), (0.0, 0.0, 0.25), (0.0, 0.015, -0.25), (0.0, 0.015, 0.25), (0.002926, 0.01471, -0.25), (0.002926, 0.01471, 0.25), (0.00574, 0.01386, -0.25), (0.00574, 0.01386, 0.25), (0.008334, 0.01247, -0.25), (0.008334, 0.01247, 0.25), (0.01061, 0.01061, -0.25), (0.01061, 0.01061, 0.25), (0.01247, 0.008334, -0.25), (0.01247, 0.008334, 0.25), (0.01386, 0.00574, -0.25), (0.01386, 0.00574, 0.25), (0.01471, 0.002926, -0.25), (0.01471, 0.002926, 0.25), (0.015, 1.132e-09, -0.25), (0.015, 1.132e-09, 0.25), (0.01471, -0.002926, -0.25), (0.01471, -0.002926, 0.25), (0.01386, -0.00574, -0.25), (0.01386, -0.00574, 0.25), (0.01247, -0.008334, -0.25), (0.01247, -0.008334, 0.25), (0.01061, -0.01061, -0.25), (0.01061, -0.01061, 0.25), (0.008334, -0.01247, -0.25), (0.008334, -0.01247, 0.25), (0.00574, -0.01386, -0.25), (0.00574, -0.01386, 0.25), (0.002926, -0.01471, -0.25), (0.002926, -0.01471, 0.25), (-4.888e-09, -0.015, -0.25), (-4.888e-09, -0.015, 0.25), (-0.002926, -0.01471, -0.25), (-0.002926, -0.01471, 0.25), (-0.00574, -0.01386, -0.25), (-0.00574, -0.01386, 0.25), (-0.008334, -0.01247, -0.25), (-0.008334, -0.01247, 0.25), (-0.01061, -0.01061, -0.25), (-0.01061, -0.01061, 0.25), (-0.01247, -0.008334, -0.25), (-0.01247, -0.008334, 0.25), (-0.01386, -0.00574, -0.25), (-0.01386, -0.00574, 0.25), (-0.01471, -0.002926, -0.25), (-0.01471, -0.002926, 0.25), (-0.015, 1.448e-08, -0.25), (-0.015, 1.448e-08, 0.25), (-0.01471, 0.002926, -0.25), (-0.01471, 0.002926, 0.25), (-0.01386, 0.00574, -0.25), (-0.01386, 0.00574, 0.25), (-0.01247, 0.008334, -0.25), (-0.01247, 0.008334, 0.25), (-0.01061, 0.01061, -0.25), (-0.01061, 0.01061, 0.25), (-0.008334, 0.01247, -0.25), (-0.008334, 0.01247, 0.25), (-0.00574, 0.01386, -0.25), (-0.00574, 0.01386, 0.25), (-0.002926, 0.01471, -0.25), (-0.002926, 0.01471, 0.25)], [], [(0, 2, 4), (1, 5, 3), (2, 3, 5, 4), (0, 4, 6), (1, 7, 5), (4, 5, 7, 6), (0, 6, 8), (1, 9, 7), (6, 7, 9, 8), (0, 8, 10), (1, 11, 9), (8, 9, 11, 10), (0, 10, 12), (1, 13, 11), (10, 11, 13, 12), (0, 12, 14), (1, 15, 13), (12, 13, 15, 14), (0, 14, 16), (1, 17, 15), (14, 15, 17, 16), (0, 16, 18), (1, 19, 17), (16, 17, 19, 18), (0, 18, 20), (1, 21, 19), (18, 19, 21, 20), (0, 20, 22), (1, 23, 21), (20, 21, 23, 22), (0, 22, 24), (1, 25, 23), (22, 23, 25, 24), (0, 24, 26), (1, 27, 25), (24, 25, 27, 26), (0, 26, 28), (1, 29, 27), (26, 27, 29, 28), (0, 28, 30), (1, 31, 29), (28, 29, 31, 30), (0, 30, 32), (1, 33, 31), (30, 31, 33, 32), (0, 32, 34), (1, 35, 33), (32, 33, 35, 34), (0, 34, 36), (1, 37, 35), (34, 35, 37, 36), (0, 36, 38), (1, 39, 37), (36, 37, 39, 38), (0, 38, 40), (1, 41, 39), (38, 39, 41, 40), (0, 40, 42), (1, 43, 41), (40, 41, 43, 42), (0, 42, 44), (1, 45, 43), (42, 43, 45, 44), (0, 44, 46), (1, 47, 45), (44, 45, 47, 46), (0, 46, 48), (1, 49, 47), (46, 47, 49, 48), (0, 48, 50), (1, 51, 49), (48, 49, 51, 50), (0, 50, 52), (1, 53, 51), (50, 51, 53, 52), (0, 52, 54), (1, 55, 53), (52, 53, 55, 54), (0, 54, 56), (1, 57, 55), (54, 55, 57, 56), (0, 56, 58), (1, 59, 57), (56, 57, 59, 58), (0, 58, 60), (1, 61, 59), (58, 59, 61, 60), (0, 60, 62), (1, 63, 61), (60, 61, 63, 62), (0, 62, 64), (1, 65, 63), (62, 63, 65, 64), (0, 64, 2), (1, 3, 65), (64, 65, 3, 2)])
me_cylinder_010.use_remesh_preserve_volume = False
me_cylinder_010.use_remesh_preserve_attributes = False
me_cylinder_010.use_mirror_vertex_groups = False
me_cylinder_010.update()
me_cylinder_005 = bpy.data.meshes.new('Cylinder.005')
me_cylinder_005.from_pydata([(0.0, 0.01, -0.5), (0.0, 0.01, 0.5), (0.001951, 0.009808, -0.5), (0.001951, 0.009808, 0.5), (0.003827, 0.009239, -0.5), (0.003827, 0.009239, 0.5), (0.005556, 0.008315, -0.5), (0.005556, 0.008315, 0.5), (0.007071, 0.007071, -0.5), (0.007071, 0.007071, 0.5), (0.008315, 0.005556, -0.5), (0.008315, 0.005556, 0.5), (0.009239, 0.003827, -0.5), (0.009239, 0.003827, 0.5), (0.009808, 0.001951, -0.5), (0.009808, 0.001951, 0.5), (0.01, 7.55e-10, -0.5), (0.01, 7.55e-10, 0.5), (0.009808, -0.001951, -0.5), (0.009808, -0.001951, 0.5), (0.009239, -0.003827, -0.5), (0.009239, -0.003827, 0.5), (0.008315, -0.005556, -0.5), (0.008315, -0.005556, 0.5), (0.007071, -0.007071, -0.5), (0.007071, -0.007071, 0.5), (0.005556, -0.008315, -0.5), (0.005556, -0.008315, 0.5), (0.003827, -0.009239, -0.5), (0.003827, -0.009239, 0.5), (0.001951, -0.009808, -0.5), (0.001951, -0.009808, 0.5), (-3.258e-09, -0.01, -0.5), (-3.258e-09, -0.01, 0.5), (-0.001951, -0.009808, -0.5), (-0.001951, -0.009808, 0.5), (-0.003827, -0.009239, -0.5), (-0.003827, -0.009239, 0.5), (-0.005556, -0.008315, -0.5), (-0.005556, -0.008315, 0.5), (-0.007071, -0.007071, -0.5), (-0.007071, -0.007071, 0.5), (-0.008315, -0.005556, -0.5), (-0.008315, -0.005556, 0.5), (-0.009239, -0.003827, -0.5), (-0.009239, -0.003827, 0.5), (-0.009808, -0.001951, -0.5), (-0.009808, -0.001951, 0.5), (-0.01, 9.656e-09, -0.5), (-0.01, 9.656e-09, 0.5), (-0.009808, 0.001951, -0.5), (-0.009808, 0.001951, 0.5), (-0.009239, 0.003827, -0.5), (-0.009239, 0.003827, 0.5), (-0.008315, 0.005556, -0.5), (-0.008315, 0.005556, 0.5), (-0.007071, 0.007071, -0.5), (-0.007071, 0.007071, 0.5), (-0.005556, 0.008315, -0.5), (-0.005556, 0.008315, 0.5), (-0.003827, 0.009239, -0.5), (-0.003827, 0.009239, 0.5), (-0.001951, 0.009808, -0.5), (-0.001951, 0.009808, 0.5)], [], [(0, 1, 3, 2), (2, 3, 5, 4), (4, 5, 7, 6), (6, 7, 9, 8), (8, 9, 11, 10), (10, 11, 13, 12), (12, 13, 15, 14), (14, 15, 17, 16), (16, 17, 19, 18), (18, 19, 21, 20), (20, 21, 23, 22), (22, 23, 25, 24), (24, 25, 27, 26), (26, 27, 29, 28), (28, 29, 31, 30), (30, 31, 33, 32), (32, 33, 35, 34), (34, 35, 37, 36), (36, 37, 39, 38), (38, 39, 41, 40), (40, 41, 43, 42), (42, 43, 45, 44), (44, 45, 47, 46), (46, 47, 49, 48), (48, 49, 51, 50), (50, 51, 53, 52), (52, 53, 55, 54), (54, 55, 57, 56), (56, 57, 59, 58), (58, 59, 61, 60), (3, 1, 63, 61, 59, 57, 55, 53, 51, 49, 47, 45, 43, 41, 39, 37, 35, 33, 31, 29, 27, 25, 23, 21, 19, 17, 15, 13, 11, 9, 7, 5), (60, 61, 63, 62), (62, 63, 1, 0), (0, 2, 4, 6, 8, 10, 12, 14, 16, 18, 20, 22, 24, 26, 28, 30, 32, 34, 36, 38, 40, 42, 44, 46, 48, 50, 52, 54, 56, 58, 60, 62)])
me_cylinder_005.use_remesh_preserve_volume = False
me_cylinder_005.use_remesh_preserve_attributes = False
me_cylinder_005.use_mirror_vertex_groups = False
me_cylinder_005.update()
me_cylinder_003 = bpy.data.meshes.new('Cylinder.003')
me_cylinder_003.from_pydata([(0.0, 0.5, -0.05), (0.0, 0.5, 0.05), (0.09755, 0.4904, -0.05), (0.09755, 0.4904, 0.05), (0.1913, 0.4619, -0.05), (0.1913, 0.4619, 0.05), (0.2778, 0.4157, -0.05), (0.2778, 0.4157, 0.05), (0.3536, 0.3536, -0.05), (0.3536, 0.3536, 0.05), (0.4157, 0.2778, -0.05), (0.4157, 0.2778, 0.05), (0.4619, 0.1913, -0.05), (0.4619, 0.1913, 0.05), (0.4904, 0.09755, -0.05), (0.4904, 0.09755, 0.05), (0.5, 3.775e-08, -0.05), (0.5, 3.775e-08, 0.05), (0.4904, -0.09755, -0.05), (0.4904, -0.09755, 0.05), (0.4619, -0.1913, -0.05), (0.4619, -0.1913, 0.05), (0.4157, -0.2778, -0.05), (0.4157, -0.2778, 0.05), (0.3536, -0.3536, -0.05), (0.3536, -0.3536, 0.05), (0.2778, -0.4157, -0.05), (0.2778, -0.4157, 0.05), (0.1913, -0.4619, -0.05), (0.1913, -0.4619, 0.05), (0.09755, -0.4904, -0.05), (0.09755, -0.4904, 0.05), (-1.629e-07, -0.5, -0.05), (-1.629e-07, -0.5, 0.05), (-0.09755, -0.4904, -0.05), (-0.09755, -0.4904, 0.05), (-0.1913, -0.4619, -0.05), (-0.1913, -0.4619, 0.05), (-0.2778, -0.4157, -0.05), (-0.2778, -0.4157, 0.05), (-0.3536, -0.3536, -0.05), (-0.3536, -0.3536, 0.05), (-0.4157, -0.2778, -0.05), (-0.4157, -0.2778, 0.05), (-0.4619, -0.1913, -0.05), (-0.4619, -0.1913, 0.05), (-0.4904, -0.09754, -0.05), (-0.4904, -0.09754, 0.05), (-0.5, 4.828e-07, -0.05), (-0.5, 4.828e-07, 0.05), (-0.4904, 0.09755, -0.05), (-0.4904, 0.09755, 0.05), (-0.4619, 0.1913, -0.05), (-0.4619, 0.1913, 0.05), (-0.4157, 0.2778, -0.05), (-0.4157, 0.2778, 0.05), (-0.3536, 0.3536, -0.05), (-0.3536, 0.3536, 0.05), (-0.2778, 0.4157, -0.05), (-0.2778, 0.4157, 0.05), (-0.1913, 0.4619, -0.05), (-0.1913, 0.4619, 0.05), (-0.09754, 0.4904, -0.05), (-0.09754, 0.4904, 0.05)], [], [(0, 1, 3, 2), (2, 3, 5, 4), (4, 5, 7, 6), (6, 7, 9, 8), (8, 9, 11, 10), (10, 11, 13, 12), (12, 13, 15, 14), (14, 15, 17, 16), (16, 17, 19, 18), (18, 19, 21, 20), (20, 21, 23, 22), (22, 23, 25, 24), (24, 25, 27, 26), (26, 27, 29, 28), (28, 29, 31, 30), (30, 31, 33, 32), (32, 33, 35, 34), (34, 35, 37, 36), (36, 37, 39, 38), (38, 39, 41, 40), (40, 41, 43, 42), (42, 43, 45, 44), (44, 45, 47, 46), (46, 47, 49, 48), (48, 49, 51, 50), (50, 51, 53, 52), (52, 53, 55, 54), (54, 55, 57, 56), (56, 57, 59, 58), (58, 59, 61, 60), (3, 1, 63, 61, 59, 57, 55, 53, 51, 49, 47, 45, 43, 41, 39, 37, 35, 33, 31, 29, 27, 25, 23, 21, 19, 17, 15, 13, 11, 9, 7, 5), (60, 61, 63, 62), (62, 63, 1, 0), (0, 2, 4, 6, 8, 10, 12, 14, 16, 18, 20, 22, 24, 26, 28, 30, 32, 34, 36, 38, 40, 42, 44, 46, 48, 50, 52, 54, 56, 58, 60, 62)])
me_cylinder_003.use_remesh_preserve_volume = False
me_cylinder_003.use_remesh_preserve_attributes = False
me_cylinder_003.use_mirror_vertex_groups = False
me_cylinder_003.update()
me_cylinder_004 = bpy.data.meshes.new('Cylinder.004')
me_cylinder_004.from_pydata([(0.0, 0.0, -0.25), (0.0, 0.0, 0.25), (0.0, 0.015, -0.25), (0.0, 0.015, 0.25), (0.002926, 0.01471, -0.25), (0.002926, 0.01471, 0.25), (0.00574, 0.01386, -0.25), (0.00574, 0.01386, 0.25), (0.008334, 0.01247, -0.25), (0.008334, 0.01247, 0.25), (0.01061, 0.01061, -0.25), (0.01061, 0.01061, 0.25), (0.01247, 0.008334, -0.25), (0.01247, 0.008334, 0.25), (0.01386, 0.00574, -0.25), (0.01386, 0.00574, 0.25), (0.01471, 0.002926, -0.25), (0.01471, 0.002926, 0.25), (0.015, 1.132e-09, -0.25), (0.015, 1.132e-09, 0.25), (0.01471, -0.002926, -0.25), (0.01471, -0.002926, 0.25), (0.01386, -0.00574, -0.25), (0.01386, -0.00574, 0.25), (0.01247, -0.008334, -0.25), (0.01247, -0.008334, 0.25), (0.01061, -0.01061, -0.25), (0.01061, -0.01061, 0.25), (0.008334, -0.01247, -0.25), (0.008334, -0.01247, 0.25), (0.00574, -0.01386, -0.25), (0.00574, -0.01386, 0.25), (0.002926, -0.01471, -0.25), (0.002926, -0.01471, 0.25), (-4.888e-09, -0.015, -0.25), (-4.888e-09, -0.015, 0.25), (-0.002926, -0.01471, -0.25), (-0.002926, -0.01471, 0.25), (-0.00574, -0.01386, -0.25), (-0.00574, -0.01386, 0.25), (-0.008334, -0.01247, -0.25), (-0.008334, -0.01247, 0.25), (-0.01061, -0.01061, -0.25), (-0.01061, -0.01061, 0.25), (-0.01247, -0.008334, -0.25), (-0.01247, -0.008334, 0.25), (-0.01386, -0.00574, -0.25), (-0.01386, -0.00574, 0.25), (-0.01471, -0.002926, -0.25), (-0.01471, -0.002926, 0.25), (-0.015, 1.448e-08, -0.25), (-0.015, 1.448e-08, 0.25), (-0.01471, 0.002926, -0.25), (-0.01471, 0.002926, 0.25), (-0.01386, 0.00574, -0.25), (-0.01386, 0.00574, 0.25), (-0.01247, 0.008334, -0.25), (-0.01247, 0.008334, 0.25), (-0.01061, 0.01061, -0.25), (-0.01061, 0.01061, 0.25), (-0.008334, 0.01247, -0.25), (-0.008334, 0.01247, 0.25), (-0.00574, 0.01386, -0.25), (-0.00574, 0.01386, 0.25), (-0.002926, 0.01471, -0.25), (-0.002926, 0.01471, 0.25)], [], [(0, 2, 4), (1, 5, 3), (2, 3, 5, 4), (0, 4, 6), (1, 7, 5), (4, 5, 7, 6), (0, 6, 8), (1, 9, 7), (6, 7, 9, 8), (0, 8, 10), (1, 11, 9), (8, 9, 11, 10), (0, 10, 12), (1, 13, 11), (10, 11, 13, 12), (0, 12, 14), (1, 15, 13), (12, 13, 15, 14), (0, 14, 16), (1, 17, 15), (14, 15, 17, 16), (0, 16, 18), (1, 19, 17), (16, 17, 19, 18), (0, 18, 20), (1, 21, 19), (18, 19, 21, 20), (0, 20, 22), (1, 23, 21), (20, 21, 23, 22), (0, 22, 24), (1, 25, 23), (22, 23, 25, 24), (0, 24, 26), (1, 27, 25), (24, 25, 27, 26), (0, 26, 28), (1, 29, 27), (26, 27, 29, 28), (0, 28, 30), (1, 31, 29), (28, 29, 31, 30), (0, 30, 32), (1, 33, 31), (30, 31, 33, 32), (0, 32, 34), (1, 35, 33), (32, 33, 35, 34), (0, 34, 36), (1, 37, 35), (34, 35, 37, 36), (0, 36, 38), (1, 39, 37), (36, 37, 39, 38), (0, 38, 40), (1, 41, 39), (38, 39, 41, 40), (0, 40, 42), (1, 43, 41), (40, 41, 43, 42), (0, 42, 44), (1, 45, 43), (42, 43, 45, 44), (0, 44, 46), (1, 47, 45), (44, 45, 47, 46), (0, 46, 48), (1, 49, 47), (46, 47, 49, 48), (0, 48, 50), (1, 51, 49), (48, 49, 51, 50), (0, 50, 52), (1, 53, 51), (50, 51, 53, 52), (0, 52, 54), (1, 55, 53), (52, 53, 55, 54), (0, 54, 56), (1, 57, 55), (54, 55, 57, 56), (0, 56, 58), (1, 59, 57), (56, 57, 59, 58), (0, 58, 60), (1, 61, 59), (58, 59, 61, 60), (0, 60, 62), (1, 63, 61), (60, 61, 63, 62), (0, 62, 64), (1, 65, 63), (62, 63, 65, 64), (0, 64, 2), (1, 3, 65), (64, 65, 3, 2)])
me_cylinder_004.use_remesh_preserve_volume = False
me_cylinder_004.use_remesh_preserve_attributes = False
me_cylinder_004.use_mirror_vertex_groups = False
me_cylinder_004.update()
me_cylinder_015 = bpy.data.meshes.new('Cylinder.015')
me_cylinder_015.from_pydata([(0.0, 0.01, -0.5), (0.0, 0.01, 0.5), (0.001951, 0.009808, -0.5), (0.001951, 0.009808, 0.5), (0.003827, 0.009239, -0.5), (0.003827, 0.009239, 0.5), (0.005556, 0.008315, -0.5), (0.005556, 0.008315, 0.5), (0.007071, 0.007071, -0.5), (0.007071, 0.007071, 0.5), (0.008315, 0.005556, -0.5), (0.008315, 0.005556, 0.5), (0.009239, 0.003827, -0.5), (0.009239, 0.003827, 0.5), (0.009808, 0.001951, -0.5), (0.009808, 0.001951, 0.5), (0.01, 7.55e-10, -0.5), (0.01, 7.55e-10, 0.5), (0.009808, -0.001951, -0.5), (0.009808, -0.001951, 0.5), (0.009239, -0.003827, -0.5), (0.009239, -0.003827, 0.5), (0.008315, -0.005556, -0.5), (0.008315, -0.005556, 0.5), (0.007071, -0.007071, -0.5), (0.007071, -0.007071, 0.5), (0.005556, -0.008315, -0.5), (0.005556, -0.008315, 0.5), (0.003827, -0.009239, -0.5), (0.003827, -0.009239, 0.5), (0.001951, -0.009808, -0.5), (0.001951, -0.009808, 0.5), (-3.258e-09, -0.01, -0.5), (-3.258e-09, -0.01, 0.5), (-0.001951, -0.009808, -0.5), (-0.001951, -0.009808, 0.5), (-0.003827, -0.009239, -0.5), (-0.003827, -0.009239, 0.5), (-0.005556, -0.008315, -0.5), (-0.005556, -0.008315, 0.5), (-0.007071, -0.007071, -0.5), (-0.007071, -0.007071, 0.5), (-0.008315, -0.005556, -0.5), (-0.008315, -0.005556, 0.5), (-0.009239, -0.003827, -0.5), (-0.009239, -0.003827, 0.5), (-0.009808, -0.001951, -0.5), (-0.009808, -0.001951, 0.5), (-0.01, 9.656e-09, -0.5), (-0.01, 9.656e-09, 0.5), (-0.009808, 0.001951, -0.5), (-0.009808, 0.001951, 0.5), (-0.009239, 0.003827, -0.5), (-0.009239, 0.003827, 0.5), (-0.008315, 0.005556, -0.5), (-0.008315, 0.005556, 0.5), (-0.007071, 0.007071, -0.5), (-0.007071, 0.007071, 0.5), (-0.005556, 0.008315, -0.5), (-0.005556, 0.008315, 0.5), (-0.003827, 0.009239, -0.5), (-0.003827, 0.009239, 0.5), (-0.001951, 0.009808, -0.5), (-0.001951, 0.009808, 0.5)], [], [(0, 1, 3, 2), (2, 3, 5, 4), (4, 5, 7, 6), (6, 7, 9, 8), (8, 9, 11, 10), (10, 11, 13, 12), (12, 13, 15, 14), (14, 15, 17, 16), (16, 17, 19, 18), (18, 19, 21, 20), (20, 21, 23, 22), (22, 23, 25, 24), (24, 25, 27, 26), (26, 27, 29, 28), (28, 29, 31, 30), (30, 31, 33, 32), (32, 33, 35, 34), (34, 35, 37, 36), (36, 37, 39, 38), (38, 39, 41, 40), (40, 41, 43, 42), (42, 43, 45, 44), (44, 45, 47, 46), (46, 47, 49, 48), (48, 49, 51, 50), (50, 51, 53, 52), (52, 53, 55, 54), (54, 55, 57, 56), (56, 57, 59, 58), (58, 59, 61, 60), (3, 1, 63, 61, 59, 57, 55, 53, 51, 49, 47, 45, 43, 41, 39, 37, 35, 33, 31, 29, 27, 25, 23, 21, 19, 17, 15, 13, 11, 9, 7, 5), (60, 61, 63, 62), (62, 63, 1, 0), (0, 2, 4, 6, 8, 10, 12, 14, 16, 18, 20, 22, 24, 26, 28, 30, 32, 34, 36, 38, 40, 42, 44, 46, 48, 50, 52, 54, 56, 58, 60, 62)])
me_cylinder_015.use_remesh_preserve_volume = False
me_cylinder_015.use_remesh_preserve_attributes = False
me_cylinder_015.use_mirror_vertex_groups = False
me_cylinder_015.update()
me_cylinder_016 = bpy.data.meshes.new('Cylinder.016')
me_cylinder_016.from_pydata([(0.0, 0.0, -0.25), (0.0, 0.0, 0.25), (0.0, 0.015, -0.25), (0.0, 0.015, 0.25), (0.002926, 0.01471, -0.25), (0.002926, 0.01471, 0.25), (0.00574, 0.01386, -0.25), (0.00574, 0.01386, 0.25), (0.008334, 0.01247, -0.25), (0.008334, 0.01247, 0.25), (0.01061, 0.01061, -0.25), (0.01061, 0.01061, 0.25), (0.01247, 0.008334, -0.25), (0.01247, 0.008334, 0.25), (0.01386, 0.00574, -0.25), (0.01386, 0.00574, 0.25), (0.01471, 0.002926, -0.25), (0.01471, 0.002926, 0.25), (0.015, 1.132e-09, -0.25), (0.015, 1.132e-09, 0.25), (0.01471, -0.002926, -0.25), (0.01471, -0.002926, 0.25), (0.01386, -0.00574, -0.25), (0.01386, -0.00574, 0.25), (0.01247, -0.008334, -0.25), (0.01247, -0.008334, 0.25), (0.01061, -0.01061, -0.25), (0.01061, -0.01061, 0.25), (0.008334, -0.01247, -0.25), (0.008334, -0.01247, 0.25), (0.00574, -0.01386, -0.25), (0.00574, -0.01386, 0.25), (0.002926, -0.01471, -0.25), (0.002926, -0.01471, 0.25), (-4.888e-09, -0.015, -0.25), (-4.888e-09, -0.015, 0.25), (-0.002926, -0.01471, -0.25), (-0.002926, -0.01471, 0.25), (-0.00574, -0.01386, -0.25), (-0.00574, -0.01386, 0.25), (-0.008334, -0.01247, -0.25), (-0.008334, -0.01247, 0.25), (-0.01061, -0.01061, -0.25), (-0.01061, -0.01061, 0.25), (-0.01247, -0.008334, -0.25), (-0.01247, -0.008334, 0.25), (-0.01386, -0.00574, -0.25), (-0.01386, -0.00574, 0.25), (-0.01471, -0.002926, -0.25), (-0.01471, -0.002926, 0.25), (-0.015, 1.448e-08, -0.25), (-0.015, 1.448e-08, 0.25), (-0.01471, 0.002926, -0.25), (-0.01471, 0.002926, 0.25), (-0.01386, 0.00574, -0.25), (-0.01386, 0.00574, 0.25), (-0.01247, 0.008334, -0.25), (-0.01247, 0.008334, 0.25), (-0.01061, 0.01061, -0.25), (-0.01061, 0.01061, 0.25), (-0.008334, 0.01247, -0.25), (-0.008334, 0.01247, 0.25), (-0.00574, 0.01386, -0.25), (-0.00574, 0.01386, 0.25), (-0.002926, 0.01471, -0.25), (-0.002926, 0.01471, 0.25)], [], [(0, 2, 4), (1, 5, 3), (2, 3, 5, 4), (0, 4, 6), (1, 7, 5), (4, 5, 7, 6), (0, 6, 8), (1, 9, 7), (6, 7, 9, 8), (0, 8, 10), (1, 11, 9), (8, 9, 11, 10), (0, 10, 12), (1, 13, 11), (10, 11, 13, 12), (0, 12, 14), (1, 15, 13), (12, 13, 15, 14), (0, 14, 16), (1, 17, 15), (14, 15, 17, 16), (0, 16, 18), (1, 19, 17), (16, 17, 19, 18), (0, 18, 20), (1, 21, 19), (18, 19, 21, 20), (0, 20, 22), (1, 23, 21), (20, 21, 23, 22), (0, 22, 24), (1, 25, 23), (22, 23, 25, 24), (0, 24, 26), (1, 27, 25), (24, 25, 27, 26), (0, 26, 28), (1, 29, 27), (26, 27, 29, 28), (0, 28, 30), (1, 31, 29), (28, 29, 31, 30), (0, 30, 32), (1, 33, 31), (30, 31, 33, 32), (0, 32, 34), (1, 35, 33), (32, 33, 35, 34), (0, 34, 36), (1, 37, 35), (34, 35, 37, 36), (0, 36, 38), (1, 39, 37), (36, 37, 39, 38), (0, 38, 40), (1, 41, 39), (38, 39, 41, 40), (0, 40, 42), (1, 43, 41), (40, 41, 43, 42), (0, 42, 44), (1, 45, 43), (42, 43, 45, 44), (0, 44, 46), (1, 47, 45), (44, 45, 47, 46), (0, 46, 48), (1, 49, 47), (46, 47, 49, 48), (0, 48, 50), (1, 51, 49), (48, 49, 51, 50), (0, 50, 52), (1, 53, 51), (50, 51, 53, 52), (0, 52, 54), (1, 55, 53), (52, 53, 55, 54), (0, 54, 56), (1, 57, 55), (54, 55, 57, 56), (0, 56, 58), (1, 59, 57), (56, 57, 59, 58), (0, 58, 60), (1, 61, 59), (58, 59, 61, 60), (0, 60, 62), (1, 63, 61), (60, 61, 63, 62), (0, 62, 64), (1, 65, 63), (62, 63, 65, 64), (0, 64, 2), (1, 3, 65), (64, 65, 3, 2)])
me_cylinder_016.use_remesh_preserve_volume = False
me_cylinder_016.use_remesh_preserve_attributes = False
me_cylinder_016.use_mirror_vertex_groups = False
me_cylinder_016.update()
me_cylinder_018 = bpy.data.meshes.new('Cylinder.018')
me_cylinder_018.from_pydata([(0.0, 0.0, -0.05), (0.0, 0.0, 0.05), (0.0, 0.5, -0.05), (0.0, 0.5, 0.05), (0.09755, 0.4904, -0.05), (0.09755, 0.4904, 0.05), (0.1913, 0.4619, -0.05), (0.1913, 0.4619, 0.05), (0.2778, 0.4157, -0.05), (0.2778, 0.4157, 0.05), (0.3536, 0.3536, -0.05), (0.3536, 0.3536, 0.05), (0.4157, 0.2778, -0.05), (0.4157, 0.2778, 0.05), (0.4619, 0.1913, -0.05), (0.4619, 0.1913, 0.05), (0.4904, 0.09755, -0.05), (0.4904, 0.09755, 0.05), (0.5, 3.775e-08, -0.05), (0.5, 3.775e-08, 0.05), (0.4904, -0.09755, -0.05), (0.4904, -0.09755, 0.05), (0.4619, -0.1913, -0.05), (0.4619, -0.1913, 0.05), (0.4157, -0.2778, -0.05), (0.4157, -0.2778, 0.05), (0.3536, -0.3536, -0.05), (0.3536, -0.3536, 0.05), (0.2778, -0.4157, -0.05), (0.2778, -0.4157, 0.05), (0.1913, -0.4619, -0.05), (0.1913, -0.4619, 0.05), (0.09755, -0.4904, -0.05), (0.09755, -0.4904, 0.05), (-1.629e-07, -0.5, -0.05), (-1.629e-07, -0.5, 0.05), (-0.09755, -0.4904, -0.05), (-0.09755, -0.4904, 0.05), (-0.1913, -0.4619, -0.05), (-0.1913, -0.4619, 0.05), (-0.2778, -0.4157, -0.05), (-0.2778, -0.4157, 0.05), (-0.3536, -0.3536, -0.05), (-0.3536, -0.3536, 0.05), (-0.4157, -0.2778, -0.05), (-0.4157, -0.2778, 0.05), (-0.4619, -0.1913, -0.05), (-0.4619, -0.1913, 0.05), (-0.4904, -0.09754, -0.05), (-0.4904, -0.09754, 0.05), (-0.5, 4.828e-07, -0.05), (-0.5, 4.828e-07, 0.05), (-0.4904, 0.09755, -0.05), (-0.4904, 0.09755, 0.05), (-0.4619, 0.1913, -0.05), (-0.4619, 0.1913, 0.05), (-0.4157, 0.2778, -0.05), (-0.4157, 0.2778, 0.05), (-0.3536, 0.3536, -0.05), (-0.3536, 0.3536, 0.05), (-0.2778, 0.4157, -0.05), (-0.2778, 0.4157, 0.05), (-0.1913, 0.4619, -0.05), (-0.1913, 0.4619, 0.05), (-0.09754, 0.4904, -0.05), (-0.09754, 0.4904, 0.05)], [], [(0, 2, 4), (1, 5, 3), (2, 3, 5, 4), (0, 4, 6), (1, 7, 5), (4, 5, 7, 6), (0, 6, 8), (1, 9, 7), (6, 7, 9, 8), (0, 8, 10), (1, 11, 9), (8, 9, 11, 10), (0, 10, 12), (1, 13, 11), (10, 11, 13, 12), (0, 12, 14), (1, 15, 13), (12, 13, 15, 14), (0, 14, 16), (1, 17, 15), (14, 15, 17, 16), (0, 16, 18), (1, 19, 17), (16, 17, 19, 18), (0, 18, 20), (1, 21, 19), (18, 19, 21, 20), (0, 20, 22), (1, 23, 21), (20, 21, 23, 22), (0, 22, 24), (1, 25, 23), (22, 23, 25, 24), (0, 24, 26), (1, 27, 25), (24, 25, 27, 26), (0, 26, 28), (1, 29, 27), (26, 27, 29, 28), (0, 28, 30), (1, 31, 29), (28, 29, 31, 30), (0, 30, 32), (1, 33, 31), (30, 31, 33, 32), (0, 32, 34), (1, 35, 33), (32, 33, 35, 34), (0, 34, 36), (1, 37, 35), (34, 35, 37, 36), (0, 36, 38), (1, 39, 37), (36, 37, 39, 38), (0, 38, 40), (1, 41, 39), (38, 39, 41, 40), (0, 40, 42), (1, 43, 41), (40, 41, 43, 42), (0, 42, 44), (1, 45, 43), (42, 43, 45, 44), (0, 44, 46), (1, 47, 45), (44, 45, 47, 46), (0, 46, 48), (1, 49, 47), (46, 47, 49, 48), (0, 48, 50), (1, 51, 49), (48, 49, 51, 50), (0, 50, 52), (1, 53, 51), (50, 51, 53, 52), (0, 52, 54), (1, 55, 53), (52, 53, 55, 54), (0, 54, 56), (1, 57, 55), (54, 55, 57, 56), (0, 56, 58), (1, 59, 57), (56, 57, 59, 58), (0, 58, 60), (1, 61, 59), (58, 59, 61, 60), (0, 60, 62), (1, 63, 61), (60, 61, 63, 62), (0, 62, 64), (1, 65, 63), (62, 63, 65, 64), (0, 64, 2), (1, 3, 65), (64, 65, 3, 2)])
me_cylinder_018.use_remesh_preserve_volume = False
me_cylinder_018.use_remesh_preserve_attributes = False
me_cylinder_018.use_mirror_vertex_groups = False
me_cylinder_018.update()
me_cube_027 = bpy.data.meshes.new('Cube.027')
me_cube_027.from_pydata([(-0.015, -0.015, -0.28), (-0.015, -0.015, 0.28), (-0.015, 0.015, -0.28), (-0.015, 0.015, 0.28), (0.015, -0.015, -0.28), (0.015, -0.015, 0.28), (0.015, 0.015, -0.28), (0.015, 0.015, 0.28)], [], [(0, 1, 3, 2), (2, 3, 7, 6), (6, 7, 5, 4), (4, 5, 1, 0), (2, 6, 4, 0), (7, 3, 1, 5)])
me_cube_027.use_remesh_preserve_volume = False
me_cube_027.use_remesh_preserve_attributes = False
me_cube_027.use_mirror_vertex_groups = False
me_cube_027.update()
me_cube_026 = bpy.data.meshes.new('Cube.026')
me_cube_026.from_pydata([(-0.015, -0.015, -0.28), (-0.015, -0.015, 0.28), (-0.015, 0.015, -0.28), (-0.015, 0.015, 0.28), (0.015, -0.015, -0.28), (0.015, -0.015, 0.28), (0.015, 0.015, -0.28), (0.015, 0.015, 0.28)], [], [(0, 1, 3, 2), (2, 3, 7, 6), (6, 7, 5, 4), (4, 5, 1, 0), (2, 6, 4, 0), (7, 3, 1, 5)])
me_cube_026.use_remesh_preserve_volume = False
me_cube_026.use_remesh_preserve_attributes = False
me_cube_026.use_mirror_vertex_groups = False
me_cube_026.update()
me_cube_029 = bpy.data.meshes.new('Cube.029')
me_cube_029.from_pydata([(-0.015, -0.015, -0.28), (-0.015, -0.015, 0.28), (-0.015, 0.015, -0.28), (-0.015, 0.015, 0.28), (0.015, -0.015, -0.28), (0.015, -0.015, 0.28), (0.015, 0.015, -0.28), (0.015, 0.015, 0.28)], [], [(0, 1, 3, 2), (2, 3, 7, 6), (6, 7, 5, 4), (4, 5, 1, 0), (2, 6, 4, 0), (7, 3, 1, 5)])
me_cube_029.use_remesh_preserve_volume = False
me_cube_029.use_remesh_preserve_attributes = False
me_cube_029.use_mirror_vertex_groups = False
me_cube_029.update()
me_cube_028 = bpy.data.meshes.new('Cube.028')
me_cube_028.from_pydata([(-0.015, -0.015, -0.28), (-0.015, -0.015, 0.28), (-0.015, 0.015, -0.28), (-0.015, 0.015, 0.28), (0.015, -0.015, -0.28), (0.015, -0.015, 0.28), (0.015, 0.015, -0.28), (0.015, 0.015, 0.28)], [], [(0, 1, 3, 2), (2, 3, 7, 6), (6, 7, 5, 4), (4, 5, 1, 0), (2, 6, 4, 0), (7, 3, 1, 5)])
me_cube_028.use_remesh_preserve_volume = False
me_cube_028.use_remesh_preserve_attributes = False
me_cube_028.use_mirror_vertex_groups = False
me_cube_028.update()
me_cube_031 = bpy.data.meshes.new('Cube.031')
me_cube_031.from_pydata([(-0.015, -0.015, -0.28), (-0.015, -0.015, 0.28), (-0.015, 0.015, -0.28), (-0.015, 0.015, 0.28), (0.015, -0.015, -0.28), (0.015, -0.015, 0.28), (0.015, 0.015, -0.28), (0.015, 0.015, 0.28)], [], [(0, 1, 3, 2), (2, 3, 7, 6), (6, 7, 5, 4), (4, 5, 1, 0), (2, 6, 4, 0), (7, 3, 1, 5)])
me_cube_031.use_remesh_preserve_volume = False
me_cube_031.use_remesh_preserve_attributes = False
me_cube_031.use_mirror_vertex_groups = False
me_cube_031.update()
me_cube_030 = bpy.data.meshes.new('Cube.030')
me_cube_030.from_pydata([(-0.015, -0.015, -0.28), (-0.015, -0.015, 0.28), (-0.015, 0.015, -0.28), (-0.015, 0.015, 0.28), (0.015, -0.015, -0.28), (0.015, -0.015, 0.28), (0.015, 0.015, -0.28), (0.015, 0.015, 0.28)], [], [(0, 1, 3, 2), (2, 3, 7, 6), (6, 7, 5, 4), (4, 5, 1, 0), (2, 6, 4, 0), (7, 3, 1, 5)])
me_cube_030.use_remesh_preserve_volume = False
me_cube_030.use_remesh_preserve_attributes = False
me_cube_030.use_mirror_vertex_groups = False
me_cube_030.update()
me_cube_033 = bpy.data.meshes.new('Cube.033')
me_cube_033.from_pydata([(-0.015, -0.015, -0.28), (-0.015, -0.015, 0.28), (-0.015, 0.015, -0.28), (-0.015, 0.015, 0.28), (0.015, -0.015, -0.28), (0.015, -0.015, 0.28), (0.015, 0.015, -0.28), (0.015, 0.015, 0.28)], [], [(0, 1, 3, 2), (2, 3, 7, 6), (6, 7, 5, 4), (4, 5, 1, 0), (2, 6, 4, 0), (7, 3, 1, 5)])
me_cube_033.use_remesh_preserve_volume = False
me_cube_033.use_remesh_preserve_attributes = False
me_cube_033.use_mirror_vertex_groups = False
me_cube_033.update()
me_cube_032 = bpy.data.meshes.new('Cube.032')
me_cube_032.from_pydata([(-0.015, -0.015, -0.28), (-0.015, -0.015, 0.28), (-0.015, 0.015, -0.28), (-0.015, 0.015, 0.28), (0.015, -0.015, -0.28), (0.015, -0.015, 0.28), (0.015, 0.015, -0.28), (0.015, 0.015, 0.28)], [], [(0, 1, 3, 2), (2, 3, 7, 6), (6, 7, 5, 4), (4, 5, 1, 0), (2, 6, 4, 0), (7, 3, 1, 5)])
me_cube_032.use_remesh_preserve_volume = False
me_cube_032.use_remesh_preserve_attributes = False
me_cube_032.use_mirror_vertex_groups = False
me_cube_032.update()
me_cube_035 = bpy.data.meshes.new('Cube.035')
me_cube_035.from_pydata([(-0.015, -0.015, -0.28), (-0.015, -0.015, 0.28), (-0.015, 0.015, -0.28), (-0.015, 0.015, 0.28), (0.015, -0.015, -0.28), (0.015, -0.015, 0.28), (0.015, 0.015, -0.28), (0.015, 0.015, 0.28)], [], [(0, 1, 3, 2), (2, 3, 7, 6), (6, 7, 5, 4), (4, 5, 1, 0), (2, 6, 4, 0), (7, 3, 1, 5)])
me_cube_035.use_remesh_preserve_volume = False
me_cube_035.use_remesh_preserve_attributes = False
me_cube_035.use_mirror_vertex_groups = False
me_cube_035.update()
me_cube_034 = bpy.data.meshes.new('Cube.034')
me_cube_034.from_pydata([(-0.015, -0.015, -0.28), (-0.015, -0.015, 0.28), (-0.015, 0.015, -0.28), (-0.015, 0.015, 0.28), (0.015, -0.015, -0.28), (0.015, -0.015, 0.28), (0.015, 0.015, -0.28), (0.015, 0.015, 0.28)], [], [(0, 1, 3, 2), (2, 3, 7, 6), (6, 7, 5, 4), (4, 5, 1, 0), (2, 6, 4, 0), (7, 3, 1, 5)])
me_cube_034.use_remesh_preserve_volume = False
me_cube_034.use_remesh_preserve_attributes = False
me_cube_034.use_mirror_vertex_groups = False
me_cube_034.update()
me_cylinder_017 = bpy.data.meshes.new('Cylinder.017')
me_cylinder_017.from_pydata([(0.0, 0.0, -0.05), (0.0, 0.0, 0.05), (2.552e-16, 0.5, -0.05), (2.552e-16, 0.5, 0.05), (0.09755, 0.4904, -0.05), (0.09755, 0.4904, 0.05), (0.1913, 0.4619, -0.05), (0.1913, 0.4619, 0.05), (0.2778, 0.4157, -0.05), (0.2778, 0.4157, 0.05), (0.3536, 0.3536, -0.05), (0.3536, 0.3536, 0.05), (0.4157, 0.2778, -0.05), (0.4157, 0.2778, 0.05), (0.4619, 0.1913, -0.05), (0.4619, 0.1913, 0.05), (0.4904, 0.09755, -0.05), (0.4904, 0.09755, 0.05), (0.5, 3.775e-08, -0.05), (0.5, 3.775e-08, 0.05), (0.4904, -0.09755, -0.05), (0.4904, -0.09755, 0.05), (0.4619, -0.1913, -0.05), (0.4619, -0.1913, 0.05), (0.4157, -0.2778, -0.05), (0.4157, -0.2778, 0.05), (0.3536, -0.3536, -0.05), (0.3536, -0.3536, 0.05), (0.2778, -0.4157, -0.05), (0.2778, -0.4157, 0.05), (0.1913, -0.4619, -0.05), (0.1913, -0.4619, 0.05), (0.09755, -0.4904, -0.05), (0.09755, -0.4904, 0.05), (-1.629e-07, -0.5, -0.05), (-1.629e-07, -0.5, 0.05), (-0.09755, -0.4904, -0.05), (-0.09755, -0.4904, 0.05), (-0.1913, -0.4619, -0.05), (-0.1913, -0.4619, 0.05), (-0.2778, -0.4157, -0.05), (-0.2778, -0.4157, 0.05), (-0.3536, -0.3536, -0.05), (-0.3536, -0.3536, 0.05), (-0.4157, -0.2778, -0.05), (-0.4157, -0.2778, 0.05), (-0.4619, -0.1913, -0.05), (-0.4619, -0.1913, 0.05), (-0.4904, -0.09754, -0.05), (-0.4904, -0.09754, 0.05), (-0.5, 4.828e-07, -0.05), (-0.5, 4.828e-07, 0.05), (-0.4904, 0.09755, -0.05), (-0.4904, 0.09755, 0.05), (-0.4619, 0.1913, -0.05), (-0.4619, 0.1913, 0.05), (-0.4157, 0.2778, -0.05), (-0.4157, 0.2778, 0.05), (-0.3536, 0.3536, -0.05), (-0.3536, 0.3536, 0.05), (-0.2778, 0.4157, -0.05), (-0.2778, 0.4157, 0.05), (-0.1913, 0.4619, -0.05), (-0.1913, 0.4619, 0.05), (-0.09754, 0.4904, -0.05), (-0.09754, 0.4904, 0.05)], [], [(0, 2, 4), (1, 5, 3), (2, 3, 5, 4), (0, 4, 6), (1, 7, 5), (4, 5, 7, 6), (0, 6, 8), (1, 9, 7), (6, 7, 9, 8), (0, 8, 10), (1, 11, 9), (8, 9, 11, 10), (0, 10, 12), (1, 13, 11), (10, 11, 13, 12), (0, 12, 14), (1, 15, 13), (12, 13, 15, 14), (0, 14, 16), (1, 17, 15), (14, 15, 17, 16), (0, 16, 18), (1, 19, 17), (16, 17, 19, 18), (0, 18, 20), (1, 21, 19), (18, 19, 21, 20), (0, 20, 22), (1, 23, 21), (20, 21, 23, 22), (0, 22, 24), (1, 25, 23), (22, 23, 25, 24), (0, 24, 26), (1, 27, 25), (24, 25, 27, 26), (0, 26, 28), (1, 29, 27), (26, 27, 29, 28), (0, 28, 30), (1, 31, 29), (28, 29, 31, 30), (0, 30, 32), (1, 33, 31), (30, 31, 33, 32), (0, 32, 34), (1, 35, 33), (32, 33, 35, 34), (0, 34, 36), (1, 37, 35), (34, 35, 37, 36), (0, 36, 38), (1, 39, 37), (36, 37, 39, 38), (0, 38, 40), (1, 41, 39), (38, 39, 41, 40), (0, 40, 42), (1, 43, 41), (40, 41, 43, 42), (0, 42, 44), (1, 45, 43), (42, 43, 45, 44), (0, 44, 46), (1, 47, 45), (44, 45, 47, 46), (0, 46, 48), (1, 49, 47), (46, 47, 49, 48), (0, 48, 50), (1, 51, 49), (48, 49, 51, 50), (0, 50, 52), (1, 53, 51), (50, 51, 53, 52), (0, 52, 54), (1, 55, 53), (52, 53, 55, 54), (0, 54, 56), (1, 57, 55), (54, 55, 57, 56), (0, 56, 58), (1, 59, 57), (56, 57, 59, 58), (0, 58, 60), (1, 61, 59), (58, 59, 61, 60), (0, 60, 62), (1, 63, 61), (60, 61, 63, 62), (0, 62, 64), (1, 65, 63), (62, 63, 65, 64), (0, 64, 2), (1, 3, 65), (64, 65, 3, 2)])
me_cylinder_017.use_remesh_preserve_volume = False
me_cylinder_017.use_remesh_preserve_attributes = False
me_cylinder_017.use_mirror_vertex_groups = False
me_cylinder_017.update()
me_cube_037 = bpy.data.meshes.new('Cube.037')
me_cube_037.from_pydata([(-0.015, -0.015, -0.28), (-0.015, -0.015, 0.28), (-0.015, 0.015, -0.28), (-0.015, 0.015, 0.28), (0.015, -0.015, -0.28), (0.015, -0.015, 0.28), (0.015, 0.015, -0.28), (0.015, 0.015, 0.28)], [], [(0, 1, 3, 2), (2, 3, 7, 6), (6, 7, 5, 4), (4, 5, 1, 0), (2, 6, 4, 0), (7, 3, 1, 5)])
me_cube_037.use_remesh_preserve_volume = False
me_cube_037.use_remesh_preserve_attributes = False
me_cube_037.use_mirror_vertex_groups = False
me_cube_037.update()
me_cube_036 = bpy.data.meshes.new('Cube.036')
me_cube_036.from_pydata([(-0.015, -0.015, -0.28), (-0.015, -0.015, 0.28), (-0.015, 0.015, -0.28), (-0.015, 0.015, 0.28), (0.015, -0.015, -0.28), (0.015, -0.015, 0.28), (0.015, 0.015, -0.28), (0.015, 0.015, 0.28)], [], [(0, 1, 3, 2), (2, 3, 7, 6), (6, 7, 5, 4), (4, 5, 1, 0), (2, 6, 4, 0), (7, 3, 1, 5)])
me_cube_036.use_remesh_preserve_volume = False
me_cube_036.use_remesh_preserve_attributes = False
me_cube_036.use_mirror_vertex_groups = False
me_cube_036.update()
arm_armature = bpy.data.armatures.new('Armature')  # bones are not reproduced
arm_armature_020 = bpy.data.armatures.new('Armature.020')  # bones are not reproduced
arm_armature_019 = bpy.data.armatures.new('Armature.019')  # bones are not reproduced
arm_armature_018 = bpy.data.armatures.new('Armature.018')  # bones are not reproduced
arm_armature_021 = bpy.data.armatures.new('Armature.021')  # bones are not reproduced
arm_armature_042 = bpy.data.armatures.new('Armature.042')  # bones are not reproduced
arm_armature_032 = bpy.data.armatures.new('Armature.032')  # bones are not reproduced
arm_armature_031 = bpy.data.armatures.new('Armature.031')  # bones are not reproduced
arm_armature_030 = bpy.data.armatures.new('Armature.030')  # bones are not reproduced
arm_armature_033 = bpy.data.armatures.new('Armature.033')  # bones are not reproduced
arm_armature_041 = bpy.data.armatures.new('Armature.041')  # bones are not reproduced
arm_armature_028 = bpy.data.armatures.new('Armature.028')  # bones are not reproduced
arm_armature_027 = bpy.data.armatures.new('Armature.027')  # bones are not reproduced
arm_armature_026 = bpy.data.armatures.new('Armature.026')  # bones are not reproduced
arm_armature_029 = bpy.data.armatures.new('Armature.029')  # bones are not reproduced
arm_armature_039 = bpy.data.armatures.new('Armature.039')  # bones are not reproduced
arm_armature_024 = bpy.data.armatures.new('Armature.024')  # bones are not reproduced
arm_armature_023 = bpy.data.armatures.new('Armature.023')  # bones are not reproduced
arm_armature_022 = bpy.data.armatures.new('Armature.022')  # bones are not reproduced
arm_armature_025 = bpy.data.armatures.new('Armature.025')  # bones are not reproduced
arm_armature_043 = bpy.data.armatures.new('Armature.043')  # bones are not reproduced
arm_armature_012 = bpy.data.armatures.new('Armature.012')  # bones are not reproduced
arm_armature_013 = bpy.data.armatures.new('Armature.013')  # bones are not reproduced
arm_armature_014 = bpy.data.armatures.new('Armature.014')  # bones are not reproduced
arm_armature_015 = bpy.data.armatures.new('Armature.015')  # bones are not reproduced
arm_armature_010 = bpy.data.armatures.new('Armature.010')  # bones are not reproduced
arm_armature_009 = bpy.data.armatures.new('Armature.009')  # bones are not reproduced
arm_armature_008 = bpy.data.armatures.new('Armature.008')  # bones are not reproduced
arm_armature_036 = bpy.data.armatures.new('Armature.036')  # bones are not reproduced
arm_armature_035 = bpy.data.armatures.new('Armature.035')  # bones are not reproduced
arm_armature_034 = bpy.data.armatures.new('Armature.034')  # bones are not reproduced
arm_armature_037 = bpy.data.armatures.new('Armature.037')  # bones are not reproduced
arm_armature_038 = bpy.data.armatures.new('Armature.038')  # bones are not reproduced

# ---- objects
ob_root = bpy.data.objects.new('root', arm_armature)
ob_r_51 = bpy.data.objects.new('R_51', arm_armature_020)
ob_r_52 = bpy.data.objects.new('R_52', arm_armature_019)
ob_r_53 = bpy.data.objects.new('R_53', arm_armature_018)
ob_p_55 = bpy.data.objects.new('P_55', arm_armature_021)
ob_itf_33 = bpy.data.objects.new('ITF_33', arm_armature_042)
ob_r_61 = bpy.data.objects.new('R_61', arm_armature_032)
ob_r_62 = bpy.data.objects.new('R_62', arm_armature_031)
ob_r_63 = bpy.data.objects.new('R_63', arm_armature_030)
ob_p_66 = bpy.data.objects.new('P_66', arm_armature_033)
ob_itf_31 = bpy.data.objects.new('ITF_31', arm_armature_041)
ob_r_31 = bpy.data.objects.new('R_31', arm_armature_028)
ob_r_32 = bpy.data.objects.new('R_32', arm_armature_027)
ob_r_33 = bpy.data.objects.new('R_33', arm_armature_026)
ob_p_33 = bpy.data.objects.new('P_33', arm_armature_029)
ob_itf_22 = bpy.data.objects.new('ITF_22', arm_armature_039)
ob_r_41 = bpy.data.objects.new('R_41', arm_armature_024)
ob_r_42 = bpy.data.objects.new('R_42', arm_armature_023)
ob_r_43 = bpy.data.objects.new('R_43', arm_armature_022)
ob_p_44 = bpy.data.objects.new('P_44', arm_armature_025)
ob_itf_23 = bpy.data.objects.new('ITF_23', arm_armature_043)
ob_r_11 = bpy.data.objects.new('R_11', arm_armature_012)
ob_r_12 = bpy.data.objects.new('R_12', arm_armature_013)
ob_r_13 = bpy.data.objects.new('R_13', arm_armature_014)
ob_p_11 = bpy.data.objects.new('P_11', arm_armature_015)
ob_top_11 = bpy.data.objects.new('top_11', arm_armature_010)
ob_top_12 = bpy.data.objects.new('top_12', arm_armature_009)
ob_top_13 = bpy.data.objects.new('top_13', arm_armature_008)
ob_r_21 = bpy.data.objects.new('R_21', arm_armature_036)
ob_r_22 = bpy.data.objects.new('R_22', arm_armature_035)
ob_r_23 = bpy.data.objects.new('R_23', arm_armature_034)
ob_p_22 = bpy.data.objects.new('P_22', arm_armature_037)
ob_itf_12 = bpy.data.objects.new('ITF_12', arm_armature_038)
ob_inertial_visual_base_001 = bpy.data.objects.new('inertial_Visual_Base.001', me_cube_013)
ob_inertial_visual_10_001 = bpy.data.objects.new('inertial_Visual_10.001', me_cube_015)
ob_inertial_visual_11_001 = bpy.data.objects.new('inertial_Visual_11.001', me_cube_014)
ob_inertial_visual_10_004 = bpy.data.objects.new('inertial_Visual_10.004', me_cube_017)
ob_inertial_visual_11_004 = bpy.data.objects.new('inertial_Visual_11.004', me_cube_016)
ob_inertial_visual_10_003 = bpy.data.objects.new('inertial_Visual_10.003', me_cube_019)
ob_inertial_visual_11_003 = bpy.data.objects.new('inertial_Visual_11.003', me_cube_018)
ob_inertial_visual_10_002 = bpy.data.objects.new('inertial_Visual_10.002', me_cube_021)
ob_inertial_visual_11_002 = bpy.data.objects.new('inertial_Visual_11.002', me_cube_020)
ob_inertial_visual_10 = bpy.data.objects.new('inertial_Visual_10', me_cube_023)
ob_inertial_visual_11 = bpy.data.objects.new('inertial_Visual_11', me_cube_022)
ob_inertial_visual_10_005 = bpy.data.objects.new('inertial_Visual_10.005', me_cube_025)
ob_inertial_visual_11_005 = bpy.data.objects.new('inertial_Visual_11.005', me_cube_024)
ob_visual_base_001 = bpy.data.objects.new('Visual_Base.001', me_cylinder)
ob_visual_11_001 = bpy.data.objects.new('Visual_11.001', me_cylinder_007)
ob_visual_10_001 = bpy.data.objects.new('Visual_10.001', me_cylinder_008)
ob_visual_11_004 = bpy.data.objects.new('Visual_11.004', me_cylinder_013)
ob_visual_10_004 = bpy.data.objects.new('Visual_10.004', me_cylinder_014)
ob_visual_11_003 = bpy.data.objects.new('Visual_11.003', me_cylinder_011)
ob_visual_10_003 = bpy.data.objects.new('Visual_10.003', me_cylinder_012)
ob_visual_11_002 = bpy.data.objects.new('Visual_11.002', me_cylinder_009)
ob_visual_10_002 = bpy.data.objects.new('Visual_10.002', me_cylinder_010)
ob_visual_11 = bpy.data.objects.new('Visual_11', me_cylinder_005)
ob_visual_top = bpy.data.objects.new('Visual_Top', me_cylinder_003)
ob_visual_10 = bpy.data.objects.new('Visual_10', me_cylinder_004)
ob_visual_11_005 = bpy.data.objects.new('Visual_11.005', me_cylinder_015)
ob_visual_10_005 = bpy.data.objects.new('Visual_10.005', me_cylinder_016)
ob_visual_base_001_000 = bpy.data.objects.new('Visual_Base.001.000', me_cylinder_018)
ob_visual_10_001_000 = bpy.data.objects.new('Visual_10.001.000', me_cube_027)
ob_visual_11_001_000 = bpy.data.objects.new('Visual_11.001.000', me_cube_026)
ob_visual_10_004_000 = bpy.data.objects.new('Visual_10.004.000', me_cube_029)
ob_visual_11_004_000 = bpy.data.objects.new('Visual_11.004.000', me_cube_028)
ob_visual_10_003_000 = bpy.data.objects.new('Visual_10.003.000', me_cube_031)
ob_visual_11_003_000 = bpy.data.objects.new('Visual_11.003.000', me_cube_030)
ob_visual_10_002_000 = bpy.data.objects.new('Visual_10.002.000', me_cube_033)
ob_visual_11_002_000 = bpy.data.objects.new('Visual_11.002.000', me_cube_032)
ob_visual_10_000 = bpy.data.objects.new('Visual_10.000', me_cube_035)
ob_visual_11_000 = bpy.data.objects.new('Visual_11.000', me_cube_034)
ob_visual_top_000 = bpy.data.objects.new('Visual_Top.000', me_cylinder_017)
ob_visual_10_005_000 = bpy.data.objects.new('Visual_10.005.000', me_cube_037)
ob_visual_11_005_000 = bpy.data.objects.new('Visual_11.005.000', me_cube_036)

# ---- transforms, parenting, visibility, modifiers, constraints
ob_root.location = (0.0, 0.0, 0.0)
ob_root.lineart.crease_threshold = 0.0
ob_r_51.parent = ob_root
ob_r_51.location = (-0.433, -0.25, 0.0)
ob_r_51.rotation_euler = (-2.782e-08, -0.4634, 2.618)
ob_r_51.lineart.crease_threshold = 0.0
ob_r_52.parent = ob_r_51
ob_r_52.matrix_parent_inverse = Matrix(((1.0, 0.0, 0.0, 0.0), (0.0, 1.0, 0.0, -0.5), (0.0, 0.0, 1.0, 0.0), (0.0, 0.0, 0.0, 1.0)))
ob_r_52.location = (0.0, 0.5, 0.0)
ob_r_52.rotation_euler = (-1.571, 0.0, 0.0)
ob_r_52.lineart.crease_threshold = 0.0
ob_r_53.parent = ob_r_52
ob_r_53.matrix_parent_inverse = Matrix(((1.0, 0.0, 0.0, 0.0), (0.0, -4.371e-08, -1.0, 2.186e-08), (0.0, 1.0, -4.371e-08, -0.5), (0.0, 0.0, 0.0, 1.0)))
ob_r_53.location = (0.0, 0.5, 0.0)
ob_r_53.rotation_euler = (0.0, 1.571, 0.0)
ob_r_53.lineart.crease_threshold = 0.0
ob_p_55.parent = ob_r_53
ob_p_55.matrix_parent_inverse = Matrix(((-4.371e-08, 0.0, -1.0, 0.0), (0.0, 1.0, -0.0, -0.5), (1.0, 0.0, -4.371e-08, 0.0), (0.0, 0.0, 0.0, 1.0)))
ob_p_55.location = (1.118e-08, 0.5, 0.56)
ob_p_55.lineart.crease_threshold = 0.0
ob_itf_33.parent = ob_p_55
ob_itf_33.matrix_parent_inverse = Matrix(((-0.7747, 0.4473, 0.447, -0.2236), (-0.5, -0.866, -1.154e-08, -0.433), (0.3871, -0.2235, 0.8945, -0.4483), (0.0, 0.0, 0.0, 1.0)))
ob_itf_33.location = (1.192e-07, -0.5, 1.0)
ob_itf_33.lineart.crease_threshold = 0.0
ob_r_61.parent = ob_root
ob_r_61.location = (-0.433, -0.25, 0.0)
ob_r_61.rotation_euler = (2.516e-08, -0.4634, 4.714)
ob_r_61.lineart.crease_threshold = 0.0
ob_r_62.parent = ob_r_61
ob_r_62.matrix_parent_inverse = Matrix(((1.0, 0.0, 0.0, 0.0), (0.0, 1.0, 0.0, -0.5), (0.0, 0.0, 1.0, 0.0), (0.0, 0.0, 0.0, 1.0)))
ob_r_62.location = (0.0, 0.5, 0.0)
ob_r_62.rotation_euler = (-1.571, 0.0, 0.0)
ob_r_62.lineart.crease_threshold = 0.0
ob_r_63.parent = ob_r_62
ob_r_63.matrix_parent_inverse = Matrix(((1.0, 0.0, 0.0, 0.0), (0.0, -4.371e-08, -1.0, 2.186e-08), (0.0, 1.0, -4.371e-08, -0.5), (0.0, 0.0, 0.0, 1.0)))
ob_r_63.location = (0.0, 0.5, 0.0)
ob_r_63.rotation_euler = (0.0, 1.571, 0.0)
ob_r_63.lineart.crease_threshold = 0.0
ob_p_66.parent = ob_r_63
ob_p_66.matrix_parent_inverse = Matrix(((-4.371e-08, 0.0, -1.0, 0.0), (0.0, 1.0, -0.0, -0.5), (1.0, 0.0, -4.371e-08, 0.0), (0.0, 0.0, 0.0, 1.0)))
ob_p_66.location = (1.118e-08, 0.5, 0.56)
ob_p_66.lineart.crease_threshold = 0.0
ob_itf_31.parent = ob_p_66
ob_itf_31.matrix_parent_inverse = Matrix(((0.001561, -0.8945, 0.447, -0.223), (1.0, 0.001745, 5.207e-11, 0.4334), (-0.0007801, 0.447, 0.8945, -0.4486), (0.0, 0.0, 0.0, 1.0)))
ob_itf_31.location = (-0.433, 0.25, 1.0)
ob_itf_31.lineart.crease_threshold = 0.0
ob_r_31.parent = ob_root
ob_r_31.location = (0.433, -0.25, 0.0)
ob_r_31.rotation_euler = (2.516e-08, -0.4634, 4.714)
ob_r_31.lineart.crease_threshold = 0.0
ob_r_32.parent = ob_r_31
ob_r_32.matrix_parent_inverse = Matrix(((1.0, 0.0, 0.0, 0.0), (0.0, 1.0, 0.0, -0.5), (0.0, 0.0, 1.0, 0.0), (0.0, 0.0, 0.0, 1.0)))
ob_r_32.location = (0.0, 0.5, 0.0)
ob_r_32.rotation_euler = (-1.571, 0.0, 0.0)
ob_r_32.lineart.crease_threshold = 0.0
ob_r_33.parent = ob_r_32
ob_r_33.matrix_parent_inverse = Matrix(((1.0, 0.0, 0.0, 0.0), (0.0, -4.371e-08, -1.0, 2.186e-08), (0.0, 1.0, -4.371e-08, -0.5), (0.0, 0.0, 0.0, 1.0)))
ob_r_33.location = (0.0, 0.5, 0.0)
ob_r_33.rotation_euler = (0.0, 1.571, 0.0)
ob_r_33.lineart.crease_threshold = 0.0
ob_p_33.parent = ob_r_33
ob_p_33.matrix_parent_inverse = Matrix(((-4.371e-08, 0.0, -1.0, 0.0), (0.0, 1.0, -0.0, -0.5), (1.0, 0.0, -4.371e-08, 0.0), (0.0, 0.0, 0.0, 1.0)))
ob_p_33.location = (1.118e-08, 0.5, 0.56)
ob_p_33.lineart.crease_threshold = 0.0
ob_itf_22.parent = ob_p_33
ob_itf_22.matrix_parent_inverse = Matrix(((0.001561, -0.8945, 0.447, -0.2243), (1.0, 0.001745, 5.207e-11, -0.4326), (-0.0007801, 0.447, 0.8945, -0.4479), (0.0, 0.0, 0.0, 1.0)))
ob_itf_22.location = (0.433, 0.25, 1.0)
ob_itf_22.lineart.crease_threshold = 0.0
ob_r_41.parent = ob_root
ob_r_41.location = (0.433, -0.25, 0.0)
ob_r_41.rotation_euler = (3.361e-09, -0.4634, 0.5236)
ob_r_41.lineart.crease_threshold = 0.0
ob_r_42.parent = ob_r_41
ob_r_42.matrix_parent_inverse = Matrix(((1.0, 0.0, 0.0, 0.0), (0.0, 1.0, 0.0, -0.5), (0.0, 0.0, 1.0, 0.0), (0.0, 0.0, 0.0, 1.0)))
ob_r_42.location = (0.0, 0.5, 0.0)
ob_r_42.rotation_euler = (-1.571, 0.0, 0.0)
ob_r_42.lineart.crease_threshold = 0.0
ob_r_43.parent = ob_r_42
ob_r_43.matrix_parent_inverse = Matrix(((1.0, 0.0, 0.0, 0.0), (0.0, -4.371e-08, -1.0, 2.186e-08), (0.0, 1.0, -4.371e-08, -0.5), (0.0, 0.0, 0.0, 1.0)))
ob_r_43.location = (0.0, 0.5, 0.0)
ob_r_43.rotation_euler = (0.0, 1.571, 0.0)
ob_r_43.lineart.crease_threshold = 0.0
ob_p_44.parent = ob_r_43
ob_p_44.matrix_parent_inverse = Matrix(((-4.371e-08, 0.0, -1.0, 0.0), (0.0, 1.0, -0.0, -0.5), (1.0, 0.0, -4.371e-08, 0.0), (0.0, 0.0, 0.0, 1.0)))
ob_p_44.location = (1.118e-08, 0.5, 0.56)
ob_p_44.lineart.crease_threshold = 0.0
ob_itf_23.parent = ob_p_44
ob_itf_23.matrix_parent_inverse = Matrix(((0.7747, 0.4473, 0.447, -0.2236), (-0.5, 0.866, 0.0, 0.433), (-0.3871, -0.2235, 0.8945, -0.4483), (0.0, 0.0, 0.0, 1.0)))
ob_itf_23.location = (1.192e-07, -0.5, 1.0)
ob_itf_23.lineart.crease_threshold = 0.0
ob_r_11.parent = ob_root
ob_r_11.location = (0.0, 0.5, 0.0)
ob_r_11.rotation_euler = (3.361e-09, -0.4634, 0.5236)
ob_r_11.lineart.crease_threshold = 0.0
ob_r_12.parent = ob_r_11
ob_r_12.matrix_parent_inverse = Matrix(((1.0, 0.0, 0.0, 0.0), (0.0, 1.0, 0.0, -0.5), (0.0, 0.0, 1.0, 0.0), (0.0, 0.0, 0.0, 1.0)))
ob_r_12.location = (0.0, 0.5, 0.0)
ob_r_12.rotation_euler = (-1.571, 0.0, 0.0)
ob_r_12.lineart.crease_threshold = 0.0
ob_r_13.parent = ob_r_12
ob_r_13.matrix_parent_inverse = Matrix(((1.0, 0.0, 0.0, 0.0), (0.0, -4.371e-08, -1.0, 2.186e-08), (0.0, 1.0, -4.371e-08, -0.5), (0.0, 0.0, 0.0, 1.0)))
ob_r_13.location = (0.0, 0.5, 0.0)
ob_r_13.rotation_euler = (0.0, 1.571, 0.0)
ob_r_13.lineart.crease_threshold = 0.0
ob_p_11.parent = ob_r_13
ob_p_11.matrix_parent_inverse = Matrix(((-4.371e-08, 0.0, -1.0, 0.0), (0.0, 1.0, -0.0, -0.5), (1.0, 0.0, -4.371e-08, 0.0), (0.0, 0.0, 0.0, 1.0)))
ob_p_11.location = (1.118e-08, 0.5, 0.56)
ob_p_11.lineart.crease_threshold = 0.0
ob_top_11.parent = ob_p_11
ob_top_11.matrix_parent_inverse = Matrix(((0.7747, 0.4473, 0.447, -0.2236), (-0.5, 0.866, -1.039e-07, -0.433), (-0.3871, -0.2235, 0.8945, -0.4483), (0.0, 0.0, 0.0, 1.0)))
ob_top_11.location = (-0.433, 0.25, 1.0)
ob_top_11.rotation_euler = (-1.554e-07, 4.302e-09, 1.047)
ob_top_11.scale = (1.0, 1.0, 1.0)
ob_top_11.lineart.crease_threshold = 0.0
ob_top_12.parent = ob_top_11
ob_top_12.matrix_parent_inverse = Matrix(((0.5, 0.866, 7.912e-08, -7.912e-08), (-0.866, 0.5, -2.105e-07, -0.5), (-1.324e-07, 1.112e-07, 1.0, -1.0), (0.0, 0.0, 0.0, 1.0)))
ob_top_12.location = (0.433, 0.25, 1.0)
ob_top_12.rotation_euler = (-1.589e-07, -3.61e-08, 1.047)
ob_top_12.scale = (1.0, 1.0, 1.0)
ob_top_12.lineart.crease_threshold = 0.0
ob_top_13.parent = ob_top_11
ob_top_13.matrix_parent_inverse = Matrix(((0.5, 0.866, 7.912e-08, -7.912e-08), (-0.866, 0.5, -2.105e-07, -0.5), (-1.324e-07, 1.112e-07, 1.0, -1.0), (0.0, 0.0, 0.0, 1.0)))
ob_top_13.location = (-1.49e-08, -0.5, 1.0)
ob_top_13.rotation_euler = (-1.589e-07, -3.61e-08, 1.047)
ob_top_13.scale = (1.0, 1.0, 1.0)
ob_top_13.lineart.crease_threshold = 0.0
ob_r_21.parent = ob_root
ob_r_21.location = (0.0, 0.5, 0.0)
ob_r_21.rotation_euler = (-2.782e-08, -0.4634, 2.618)
ob_r_21.lineart.crease_threshold = 0.0
ob_r_22.parent = ob_r_21
ob_r_22.matrix_parent_inverse = Matrix(((1.0, 0.0, 0.0, 0.0), (0.0, 1.0, 0.0, -0.5), (0.0, 0.0, 1.0, 0.0), (0.0, 0.0, 0.0, 1.0)))
ob_r_22.location = (0.0, 0.5, 0.0)
ob_r_22.rotation_euler = (-1.571, 0.0, 0.0)
ob_r_22.lineart.crease_threshold = 0.0
ob_r_23.parent = ob_r_22
ob_r_23.matrix_parent_inverse = Matrix(((1.0, 0.0, 0.0, 0.0), (0.0, -4.371e-08, -1.0, 2.186e-08), (0.0, 1.0, -4.371e-08, -0.5), (0.0, 0.0, 0.0, 1.0)))
ob_r_23.location = (0.0, 0.5, 0.0)
ob_r_23.rotation_euler = (0.0, 1.571, 0.0)
ob_r_23.lineart.crease_threshold = 0.0
ob_p_22.parent = ob_r_23
ob_p_22.matrix_parent_inverse = Matrix(((-4.371e-08, 0.0, -1.0, 0.0), (0.0, 1.0, -0.0, -0.5), (1.0, 0.0, -4.371e-08, 0.0), (0.0, 0.0, 0.0, 1.0)))
ob_p_22.location = (1.118e-08, 0.5, 0.56)
ob_p_22.lineart.crease_threshold = 0.0
ob_itf_12.parent = ob_p_22
ob_itf_12.matrix_parent_inverse = Matrix(((-0.7747, 0.4473, 0.447, -0.2236), (-0.5, -0.866, -1.154e-08, 0.433), (0.3871, -0.2235, 0.8945, -0.4483), (0.0, 0.0, 0.0, 1.0)))
ob_itf_12.location = (0.433, 0.25, 1.0)
ob_itf_12.lineart.crease_threshold = 0.0
ob_inertial_visual_base_001.parent = ob_root
ob_inertial_visual_base_001.location = (0.0, 0.0, 0.0)
ob_inertial_visual_base_001.lineart.crease_threshold = 0.0
ob_inertial_visual_10_001.parent = ob_r_53
ob_inertial_visual_10_001.matrix_parent_inverse = Matrix(((-0.3871, 0.2235, -0.8945, -0.1117), (-0.5, -0.866, -3.463e-08, -0.433), (-0.7747, 0.4473, 0.447, -0.2236), (0.0, 0.0, 0.0, 1.0)))
ob_inertial_visual_10_001.location = (-0.3246, -0.3126, 0.2505)
ob_inertial_visual_10_001.rotation_euler = (-4.121e-07, -0.4634, 2.618)
ob_inertial_visual_10_001.scale = (1.0, 1.0, 1.12)
ob_inertial_visual_10_001.lineart.crease_threshold = 0.0
ob_inertial_visual_11_001.parent = ob_p_55
ob_inertial_visual_11_001.matrix_parent_inverse = Matrix(((-0.7747, 0.4473, 0.447, -0.2236), (-0.5, -0.866, -2.309e-08, -0.433), (0.3871, -0.2235, 0.8945, -0.4483), (0.0, 0.0, 0.0, 1.0)))
ob_inertial_visual_11_001.location = (-0.1079, -0.4377, 0.7514)
ob_inertial_visual_11_001.rotation_euler = (-5.334e-07, -0.4634, 2.618)
ob_inertial_visual_11_001.scale = (1.5, 1.5, 0.56)
ob_inertial_visual_11_001.lineart.crease_threshold = 0.0
ob_inertial_visual_10_004.parent = ob_r_63
ob_inertial_visual_10_004.matrix_parent_inverse = Matrix(((0.0007801, -0.447, -0.8945, -0.1114), (1.0, 0.001745, 2.265e-08, 0.4334), (0.001561, -0.8945, 0.447, -0.223), (0.0, 0.0, 0.0, 1.0)))
ob_inertial_visual_10_004.location = (-0.4332, -0.1248, 0.2505)
ob_inertial_visual_10_004.rotation_euler = (7.106e-08, -0.4634, -1.569)
ob_inertial_visual_10_004.scale = (1.0, 1.0, 1.12)
ob_inertial_visual_10_004.lineart.crease_threshold = 0.0
ob_inertial_visual_11_004.parent = ob_p_66
ob_inertial_visual_11_004.matrix_parent_inverse = Matrix(((0.001561, -0.8945, 0.447, -0.223), (1.0, 0.001745, 2.265e-08, 0.4334), (-0.0007801, 0.447, 0.8945, -0.4486), (0.0, 0.0, 0.0, 1.0)))
ob_inertial_visual_11_004.location = (-0.4337, 0.1255, 0.7514)
ob_inertial_visual_11_004.rotation_euler = (4.815e-08, -0.4634, -1.569)
ob_inertial_visual_11_004.scale = (1.5, 1.5, 0.56)
ob_inertial_visual_11_004.lineart.crease_threshold = 0.0
ob_inertial_visual_10_003.parent = ob_r_33
ob_inertial_visual_10_003.matrix_parent_inverse = Matrix(((0.0007801, -0.447, -0.8945, -0.1121), (1.0, 0.001745, 2.265e-08, -0.4326), (0.001561, -0.8945, 0.447, -0.2243), (0.0, 0.0, 0.0, 1.0)))
ob_inertial_visual_10_003.location = (0.4328, -0.1248, 0.2505)
ob_inertial_visual_10_003.rotation_euler = (7.106e-08, -0.4634, -1.569)
ob_inertial_visual_10_003.scale = (1.0, 1.0, 1.12)
ob_inertial_visual_10_003.lineart.crease_threshold = 0.0
ob_inertial_visual_11_003.parent = ob_p_33
ob_inertial_visual_11_003.matrix_parent_inverse = Matrix(((0.001561, -0.8945, 0.447, -0.2243), (1.0, 0.001745, 2.265e-08, -0.4326), (-0.0007801, 0.447, 0.8945, -0.4479), (0.0, 0.0, 0.0, 1.0)))
ob_inertial_visual_11_003.location = (0.4324, 0.1255, 0.7514)
ob_inertial_visual_11_003.rotation_euler = (4.815e-08, -0.4634, -1.569)
ob_inertial_visual_11_003.scale = (1.5, 1.5, 0.56)
ob_inertial_visual_11_003.lineart.crease_threshold = 0.0
ob_inertial_visual_10_002.parent = ob_r_43
ob_inertial_visual_10_002.matrix_parent_inverse = Matrix(((0.3871, 0.2235, -0.8945, -0.1117), (-0.5, 0.866, -1.039e-07, 0.433), (0.7747, 0.4473, 0.447, -0.2236), (0.0, 0.0, 0.0, 1.0)))
ob_inertial_visual_10_002.location = (0.3246, -0.3126, 0.2505)
ob_inertial_visual_10_002.rotation_euler = (-1.066e-07, -0.4634, 0.5236)
ob_inertial_visual_10_002.scale = (1.0, 1.0, 1.12)
ob_inertial_visual_10_002.lineart.crease_threshold = 0.0
ob_inertial_visual_11_002.parent = ob_p_44
ob_inertial_visual_11_002.matrix_parent_inverse = Matrix(((0.7747, 0.4473, 0.447, -0.2236), (-0.5, 0.866, -1.039e-07, 0.433), (-0.3871, -0.2235, 0.8945, -0.4483), (0.0, 0.0, 0.0, 1.0)))
ob_inertial_visual_11_002.location = (0.1079, -0.4377, 0.7514)
ob_inertial_visual_11_002.rotation_euler = (-1.213e-07, -0.4634, 0.5236)
ob_inertial_visual_11_002.scale = (1.5, 1.5, 0.56)
ob_inertial_visual_11_002.lineart.crease_threshold = 0.0
ob_inertial_visual_10.parent = ob_r_13
ob_inertial_visual_10.matrix_parent_inverse = Matrix(((0.3871, 0.2235, -0.8945, -0.1117), (-0.5, 0.866, -1.039e-07, -0.433), (0.7747, 0.4473, 0.447, -0.2236), (0.0, 0.0, 0.0, 1.0)))
ob_inertial_visual_10.location = (-0.1084, 0.4374, 0.2505)
ob_inertial_visual_10.rotation_euler = (-1.066e-07, -0.4634, 0.5236)
ob_inertial_visual_10.scale = (1.0, 1.0, 1.12)
ob_inertial_visual_10.lineart.crease_threshold = 0.0
ob_inertial_visual_11.parent = ob_p_11
ob_inertial_visual_11.matrix_parent_inverse = Matrix(((0.7747, 0.4473, 0.447, -0.2236), (-0.5, 0.866, -1.039e-07, -0.433), (-0.3871, -0.2235, 0.8945, -0.4483), (0.0, 0.0, 0.0, 1.0)))
ob_inertial_visual_11.location = (-0.3252, 0.3123, 0.7514)
ob_inertial_visual_11.rotation_euler = (-1.213e-07, -0.4634, 0.5236)
ob_inertial_visual_11.scale = (1.5, 1.5, 0.56)
ob_inertial_visual_11.lineart.crease_threshold = 0.0
ob_inertial_visual_10_005.parent = ob_r_23
ob_inertial_visual_10_005.matrix_parent_inverse = Matrix(((-0.3871, 0.2235, -0.8945, -0.1117), (-0.5, -0.866, -3.463e-08, 0.433), (-0.7747, 0.4473, 0.447, -0.2236), (0.0, 0.0, 0.0, 1.0)))
ob_inertial_visual_10_005.location = (0.1084, 0.4374, 0.2505)
ob_inertial_visual_10_005.rotation_euler = (-4.121e-07, -0.4634, 2.618)
ob_inertial_visual_10_005.scale = (1.0, 1.0, 1.12)
ob_inertial_visual_10_005.lineart.crease_threshold = 0.0
ob_inertial_visual_11_005.parent = ob_p_22
ob_inertial_visual_11_005.matrix_parent_inverse = Matrix(((-0.7747, 0.4473, 0.447, -0.2236), (-0.5, -0.866, -2.309e-08, 0.433), (0.3871, -0.2235, 0.8945, -0.4483), (0.0, 0.0, 0.0, 1.0)))
ob_inertial_visual_11_005.location = (0.3252, 0.3123, 0.7514)
ob_inertial_visual_11_005.rotation_euler = (-5.334e-07, -0.4634, 2.618)
ob_inertial_visual_11_005.scale = (1.5, 1.5, 0.56)
ob_inertial_visual_11_005.lineart.crease_threshold = 0.0
ob_visual_base_001.parent = ob_root
ob_visual_base_001.location = (0.0, 0.0, 0.0)
ob_visual_base_001.lineart.crease_threshold = 0.0
ob_visual_11_001.parent = ob_p_55
ob_visual_11_001.matrix_parent_inverse = Matrix(((1.0, 0.0, 0.0, 0.0), (0.0, 1.0, 0.0, -0.5), (0.0, 0.0, 1.0, -0.5), (0.0, 0.0, 0.0, 1.0)))
ob_visual_11_001.location = (0.0, 0.5, 0.78)
ob_visual_11_001.scale = (1.5, 1.5, 0.56)
ob_visual_11_001.lineart.crease_threshold = 0.0
ob_visual_10_001.parent = ob_r_53
ob_visual_10_001.matrix_parent_inverse = Matrix(((-4.371e-08, 0.0, -1.0, 0.0), (0.0, 1.0, -0.0, -0.5), (1.0, 0.0, -4.371e-08, 0.0), (0.0, 0.0, 0.0, 1.0)))
ob_visual_10_001.location = (0.0, 0.5, 0.28)
ob_visual_10_001.scale = (1.0, 1.0, 1.12)
ob_visual_10_001.lineart.crease_threshold = 0.0
ob_visual_11_004.parent = ob_p_66
ob_visual_11_004.matrix_parent_inverse = Matrix(((1.0, 0.0, 0.0, 0.0), (0.0, 1.0, 0.0, -0.5), (0.0, 0.0, 1.0, -0.5), (0.0, 0.0, 0.0, 1.0)))
ob_visual_11_004.location = (0.0, 0.5, 0.78)
ob_visual_11_004.scale = (1.5, 1.5, 0.56)
ob_visual_11_004.lineart.crease_threshold = 0.0
ob_visual_10_004.parent = ob_r_63
ob_visual_10_004.matrix_parent_inverse = Matrix(((-4.371e-08, 0.0, -1.0, 0.0), (0.0, 1.0, -0.0, -0.5), (1.0, 0.0, -4.371e-08, 0.0), (0.0, 0.0, 0.0, 1.0)))
ob_visual_10_004.location = (0.0, 0.5, 0.28)
ob_visual_10_004.scale = (1.0, 1.0, 1.12)
ob_visual_10_004.lineart.crease_threshold = 0.0
ob_visual_11_003.parent = ob_p_33
ob_visual_11_003.matrix_parent_inverse = Matrix(((1.0, 0.0, 0.0, 0.0), (0.0, 1.0, 0.0, -0.5), (0.0, 0.0, 1.0, -0.5), (0.0, 0.0, 0.0, 1.0)))
ob_visual_11_003.location = (0.0, 0.5, 0.78)
ob_visual_11_003.scale = (1.5, 1.5, 0.56)
ob_visual_11_003.lineart.crease_threshold = 0.0
ob_visual_10_003.parent = ob_r_33
ob_visual_10_003.matrix_parent_inverse = Matrix(((-4.371e-08, 0.0, -1.0, 0.0), (0.0, 1.0, -0.0, -0.5), (1.0, 0.0, -4.371e-08, 0.0), (0.0, 0.0, 0.0, 1.0)))
ob_visual_10_003.location = (0.0, 0.5, 0.28)
ob_visual_10_003.scale = (1.0, 1.0, 1.12)
ob_visual_10_003.lineart.crease_threshold = 0.0
ob_visual_11_002.parent = ob_p_44
ob_visual_11_002.matrix_parent_inverse = Matrix(((1.0, 0.0, 0.0, 0.0), (0.0, 1.0, 0.0, -0.5), (0.0, 0.0, 1.0, -0.5), (0.0, 0.0, 0.0, 1.0)))
ob_visual_11_002.location = (0.0, 0.5, 0.78)
ob_visual_11_002.scale = (1.5, 1.5, 0.56)
ob_visual_11_002.lineart.crease_threshold = 0.0
ob_visual_10_002.parent = ob_r_43
ob_visual_10_002.matrix_parent_inverse = Matrix(((-4.371e-08, 0.0, -1.0, 0.0), (0.0, 1.0, -0.0, -0.5), (1.0, 0.0, -4.371e-08, 0.0), (0.0, 0.0, 0.0, 1.0)))
ob_visual_10_002.location = (0.0, 0.5, 0.28)
ob_visual_10_002.scale = (1.0, 1.0, 1.12)
ob_visual_10_002.lineart.crease_threshold = 0.0
ob_visual_11.parent = ob_p_11
ob_visual_11.matrix_parent_inverse = Matrix(((1.0, 0.0, 0.0, 0.0), (0.0, 1.0, 0.0, -0.5), (0.0, 0.0, 1.0, -0.5), (0.0, 0.0, 0.0, 1.0)))
ob_visual_11.location = (0.0, 0.5, 0.78)
ob_visual_11.scale = (1.5, 1.5, 0.56)
ob_visual_11.lineart.crease_threshold = 0.0
ob_visual_top.parent = ob_p_11
ob_visual_top.matrix_parent_inverse = Matrix(((0.7747, 0.4473, 0.447, -0.2236), (-0.5, 0.866, -1.039e-07, -0.433), (-0.3871, -0.2235, 0.8945, -0.4483), (0.0, 0.0, 0.0, 1.0)))
ob_visual_top.location = (0.0, -4.47e-08, 1.0)
ob_visual_top.rotation_euler = (-1.554e-07, 4.302e-09, 1.047)
ob_visual_top.scale = (1.0, 1.0, 1.0)
ob_visual_top.lineart.crease_threshold = 0.0
ob_visual_10.parent = ob_r_13
ob_visual_10.matrix_parent_inverse = Matrix(((-4.371e-08, 0.0, -1.0, 0.0), (0.0, 1.0, -0.0, -0.5), (1.0, 0.0, -4.371e-08, 0.0), (0.0, 0.0, 0.0, 1.0)))
ob_visual_10.location = (0.0, 0.5, 0.28)
ob_visual_10.scale = (1.0, 1.0, 1.12)
ob_visual_10.lineart.crease_threshold = 0.0
ob_visual_11_005.parent = ob_p_22
ob_visual_11_005.matrix_parent_inverse = Matrix(((1.0, 0.0, 0.0, 0.0), (0.0, 1.0, 0.0, -0.5), (0.0, 0.0, 1.0, -0.5), (0.0, 0.0, 0.0, 1.0)))
ob_visual_11_005.location = (0.0, 0.5, 0.78)
ob_visual_11_005.scale = (1.5, 1.5, 0.56)
ob_visual_11_005.lineart.crease_threshold = 0.0
ob_visual_10_005.parent = ob_r_23
ob_visual_10_005.matrix_parent_inverse = Matrix(((-4.371e-08, 0.0, -1.0, 0.0), (0.0, 1.0, -0.0, -0.5), (1.0, 0.0, -4.371e-08, 0.0), (0.0, 0.0, 0.0, 1.0)))
ob_visual_10_005.location = (0.0, 0.5, 0.28)
ob_visual_10_005.scale = (1.0, 1.0, 1.12)
ob_visual_10_005.lineart.crease_threshold = 0.0
ob_visual_base_001_000.parent = ob_root
ob_visual_base_001_000.location = (0.0, 0.0, 0.0)
ob_visual_base_001_000.lineart.crease_threshold = 0.0
ob_visual_10_001_000.parent = ob_r_53
ob_visual_10_001_000.matrix_parent_inverse = Matrix(((-0.3871, 0.2235, -0.8945, -0.1117), (-0.5, -0.866, -3.463e-08, -0.433), (-0.7747, 0.4473, 0.447, -0.2236), (0.0, 0.0, 0.0, 1.0)))
ob_visual_10_001_000.location = (-0.3246, -0.3126, 0.2505)
ob_visual_10_001_000.rotation_euler = (-3.949e-08, -0.4634, 2.618)
ob_visual_10_001_000.lineart.crease_threshold = 0.0
ob_visual_11_001_000.parent = ob_p_55
ob_visual_11_001_000.matrix_parent_inverse = Matrix(((-0.7747, 0.4473, 0.447, -0.2236), (-0.5, -0.866, -2.309e-08, -0.433), (0.3871, -0.2235, 0.8945, -0.4483), (0.0, 0.0, 0.0, 1.0)))
ob_visual_11_001_000.location = (-0.1079, -0.4377, 0.7514)
ob_visual_11_001_000.rotation_euler = (-3.427e-08, -0.4634, 2.618)
ob_visual_11_001_000.lineart.crease_threshold = 0.0
ob_visual_10_004_000.parent = ob_r_63
ob_visual_10_004_000.matrix_parent_inverse = Matrix(((0.0007801, -0.447, -0.8945, -0.1114), (1.0, 0.001745, 2.265e-08, 0.4334), (0.001561, -0.8945, 0.447, -0.223), (0.0, 0.0, 0.0, 1.0)))
ob_visual_10_004_000.location = (-0.4332, -0.1248, 0.2505)
ob_visual_10_004_000.rotation_euler = (2.527e-08, -0.4634, -1.569)
ob_visual_10_004_000.lineart.crease_threshold = 0.0
ob_visual_11_004_000.parent = ob_p_66
ob_visual_11_004_000.matrix_parent_inverse = Matrix(((0.001561, -0.8945, 0.447, -0.223), (1.0, 0.001745, 2.265e-08, 0.4334), (-0.0007801, 0.447, 0.8945, -0.4486), (0.0, 0.0, 0.0, 1.0)))
ob_visual_11_004_000.location = (-0.4337, 0.1255, 0.7514)
ob_visual_11_004_000.rotation_euler = (2.528e-08, -0.4634, -1.569)
ob_visual_11_004_000.lineart.crease_threshold = 0.0
ob_visual_10_003_000.parent = ob_r_33
ob_visual_10_003_000.matrix_parent_inverse = Matrix(((0.0007801, -0.447, -0.8945, -0.1121), (1.0, 0.001745, 2.265e-08, -0.4326), (0.001561, -0.8945, 0.447, -0.2243), (0.0, 0.0, 0.0, 1.0)))
ob_visual_10_003_000.location = (0.4328, -0.1248, 0.2505)
ob_visual_10_003_000.rotation_euler = (2.527e-08, -0.4634, -1.569)
ob_visual_10_003_000.lineart.crease_threshold = 0.0
ob_visual_11_003_000.parent = ob_p_33
ob_visual_11_003_000.matrix_parent_inverse = Matrix(((0.001561, -0.8945, 0.447, -0.2243), (1.0, 0.001745, 2.265e-08, -0.4326), (-0.0007801, 0.447, 0.8945, -0.4479), (0.0, 0.0, 0.0, 1.0)))
ob_visual_11_003_000.location = (0.4324, 0.1255, 0.7514)
ob_visual_11_003_000.rotation_euler = (2.528e-08, -0.4634, -1.569)
ob_visual_11_003_000.lineart.crease_threshold = 0.0
ob_visual_10_002_000.parent = ob_r_43
ob_visual_10_002_000.matrix_parent_inverse = Matrix(((0.3871, 0.2235, -0.8945, -0.1117), (-0.5, 0.866, -1.039e-07, 0.433), (0.7747, 0.4473, 0.447, -0.2236), (0.0, 0.0, 0.0, 1.0)))
ob_visual_10_002_000.location = (0.3246, -0.3126, 0.2505)
ob_visual_10_002_000.rotation_euler = (-6.377e-08, -0.4634, 0.5236)
ob_visual_10_002_000.lineart.crease_threshold = 0.0
ob_visual_11_002_000.parent = ob_p_44
ob_visual_11_002_000.matrix_parent_inverse = Matrix(((0.7747, 0.4473, 0.447, -0.2236), (-0.5, 0.866, -1.039e-07, 0.433), (-0.3871, -0.2235, 0.8945, -0.4483), (0.0, 0.0, 0.0, 1.0)))
ob_visual_11_002_000.location = (0.1079, -0.4377, 0.7514)
ob_visual_11_002_000.rotation_euler = (-6.793e-08, -0.4634, 0.5236)
ob_visual_11_002_000.lineart.crease_threshold = 0.0
ob_visual_10_000.parent = ob_r_13
ob_visual_10_000.matrix_parent_inverse = Matrix(((0.3871, 0.2235, -0.8945, -0.1117), (-0.5, 0.866, -1.039e-07, -0.433), (0.7747, 0.4473, 0.447, -0.2236), (0.0, 0.0, 0.0, 1.0)))
ob_visual_10_000.location = (-0.1084, 0.4374, 0.2505)
ob_visual_10_000.rotation_euler = (-6.377e-08, -0.4634, 0.5236)
ob_visual_10_000.lineart.crease_threshold = 0.0
ob_visual_11_000.parent = ob_p_11
ob_visual_11_000.matrix_parent_inverse = Matrix(((0.7747, 0.4473, 0.447, -0.2236), (-0.5, 0.866, -1.039e-07, -0.433), (-0.3871, -0.2235, 0.8945, -0.4483), (0.0, 0.0, 0.0, 1.0)))
ob_visual_11_000.location = (-0.3252, 0.3123, 0.7514)
ob_visual_11_000.rotation_euler = (-6.793e-08, -0.4634, 0.5236)
ob_visual_11_000.lineart.crease_threshold = 0.0
ob_visual_top_000.parent = ob_p_11
ob_visual_top_000.matrix_parent_inverse = Matrix(((0.7747, 0.4473, 0.447, -0.2236), (-0.5, 0.866, -1.039e-07, -0.433), (-0.3871, -0.2235, 0.8945, -0.4483), (0.0, 0.0, 0.0, 1.0)))
ob_visual_top_000.location = (0.0, -4.47e-08, 1.0)
ob_visual_top_000.rotation_euler = (-1.577e-07, -3.41e-08, 1.047)
ob_visual_top_000.scale = (1.0, 1.0, 1.0)
ob_visual_top_000.lineart.crease_threshold = 0.0
ob_visual_10_005_000.parent = ob_r_23
ob_visual_10_005_000.matrix_parent_inverse = Matrix(((-0.3871, 0.2235, -0.8945, -0.1117), (-0.5, -0.866, -3.463e-08, 0.433), (-0.7747, 0.4473, 0.447, -0.2236), (0.0, 0.0, 0.0, 1.0)))
ob_visual_10_005_000.location = (0.1084, 0.4374, 0.2505)
ob_visual_10_005_000.rotation_euler = (-3.949e-08, -0.4634, 2.618)
ob_visual_10_005_000.lineart.crease_threshold = 0.0
ob_visual_11_005_000.parent = ob_p_22
ob_visual_11_005_000.matrix_parent_inverse = Matrix(((-0.7747, 0.4473, 0.447, -0.2236), (-0.5, -0.866, -2.309e-08, 0.433), (0.3871, -0.2235, 0.8945, -0.4483), (0.0, 0.0, 0.0, 1.0)))
ob_visual_11_005_000.location = (0.3252, 0.3123, 0.7514)
ob_visual_11_005_000.rotation_euler = (-3.427e-08, -0.4634, 2.618)
ob_visual_11_005_000.lineart.crease_threshold = 0.0

# ---- collection membership
col_collection_1_001.objects.link(ob_root)
col_collection_1_001.objects.link(ob_r_51)
col_collection_1_001.objects.link(ob_r_52)
col_collection_1_001.objects.link(ob_r_53)
col_collection_1_001.objects.link(ob_p_55)
col_collection_1_001.objects.link(ob_itf_33)
col_collection_1_001.objects.link(ob_r_61)
col_collection_1_001.objects.link(ob_r_62)
col_collection_1_001.objects.link(ob_r_63)
col_collection_1_001.objects.link(ob_p_66)
col_collection_1_001.objects.link(ob_itf_31)
col_collection_1_001.objects.link(ob_r_31)
col_collection_1_001.objects.link(ob_r_32)
col_collection_1_001.objects.link(ob_r_33)
col_collection_1_001.objects.link(ob_p_33)
col_collection_1_001.objects.link(ob_itf_22)
col_collection_1_001.objects.link(ob_r_41)
col_collection_1_001.objects.link(ob_r_42)
col_collection_1_001.objects.link(ob_r_43)
col_collection_1_001.objects.link(ob_p_44)
col_collection_1_001.objects.link(ob_itf_23)
col_collection_1_001.objects.link(ob_r_11)
col_collection_1_001.objects.link(ob_r_12)
col_collection_1_001.objects.link(ob_r_13)
col_collection_1_001.objects.link(ob_p_11)
col_collection_1_001.objects.link(ob_top_11)
col_collection_1_001.objects.link(ob_top_12)
col_collection_1_001.objects.link(ob_top_13)
col_collection_1_001.objects.link(ob_r_21)
col_collection_1_001.objects.link(ob_r_22)
col_collection_1_001.objects.link(ob_r_23)
col_collection_1_001.objects.link(ob_p_22)
col_collection_1_001.objects.link(ob_itf_12)
col_collection_2.objects.link(ob_inertial_visual_base_001)
col_collection_2.objects.link(ob_inertial_visual_10_001)
col_collection_2.objects.link(ob_inertial_visual_11_001)
col_collection_2.objects.link(ob_inertial_visual_10_004)
col_collection_2.objects.link(ob_inertial_visual_11_004)
col_collection_2.objects.link(ob_inertial_visual_10_003)
col_collection_2.objects.link(ob_inertial_visual_11_003)
col_collection_2.objects.link(ob_inertial_visual_10_002)
col_collection_2.objects.link(ob_inertial_visual_11_002)
col_collection_2.objects.link(ob_inertial_visual_10)
col_collection_2.objects.link(ob_inertial_visual_11)
col_collection_2.objects.link(ob_inertial_visual_10_005)
col_collection_2.objects.link(ob_inertial_visual_11_005)
col_collection_3.objects.link(ob_visual_base_001)
col_collection_3.objects.link(ob_visual_11_001)
col_collection_3.objects.link(ob_visual_10_001)
col_collection_3.objects.link(ob_visual_11_004)
col_collection_3.objects.link(ob_visual_10_004)
col_collection_3.objects.link(ob_visual_11_003)
col_collection_3.objects.link(ob_visual_10_003)
col_collection_3.objects.link(ob_visual_11_002)
col_collection_3.objects.link(ob_visual_10_002)
col_collection_3.objects.link(ob_visual_11)
col_collection_3.objects.link(ob_visual_top)
col_collection_3.objects.link(ob_visual_10)
col_collection_3.objects.link(ob_visual_11_005)
col_collection_3.objects.link(ob_visual_10_005)
col_collection_4.objects.link(ob_visual_base_001_000)
col_collection_4.objects.link(ob_visual_10_001_000)
col_collection_4.objects.link(ob_visual_11_001_000)
col_collection_4.objects.link(ob_visual_10_004_000)
col_collection_4.objects.link(ob_visual_11_004_000)
col_collection_4.objects.link(ob_visual_10_003_000)
col_collection_4.objects.link(ob_visual_11_003_000)
col_collection_4.objects.link(ob_visual_10_002_000)
col_collection_4.objects.link(ob_visual_11_002_000)
col_collection_4.objects.link(ob_visual_10_000)
col_collection_4.objects.link(ob_visual_11_000)
col_collection_4.objects.link(ob_visual_top_000)
col_collection_4.objects.link(ob_visual_10_005_000)
col_collection_4.objects.link(ob_visual_11_005_000)

# ---- scene / render settings (as saved in the file)
scene.frame_start = 1; scene.frame_end = 250; scene.frame_set(1)
scene.render.engine = 'BLENDER_EEVEE_NEXT'
scene.render.resolution_percentage = 50
scene.render.dither_intensity = 0.0
scene.cycles.use_denoising = False
scene.cycles.samples = 128
scene.cycles.sampling_pattern = 'TABULATED_SOBOL'
scene.cycles.use_adaptive_sampling = False
scene.cycles.use_light_tree = False
scene.cycles.blur_glossy = 0.0
scene.cycles.sample_clamp_indirect = 0.0
scene.view_settings.view_transform = 'Standard'
bpy.context.view_layer.update()

# ---- added for rendering (the .blend has no active camera and no usable light): camera, sun
cam_auto = bpy.data.cameras.new('AutoCamera')
cam_auto.lens = 50.0
cam_auto.sensor_width = 36.0
cam_auto.clip_end = 1000.0
ob_auto_camera = bpy.data.objects.new('AutoCamera', cam_auto)
scene.collection.objects.link(ob_auto_camera)
ob_auto_camera.location = (2.17003, -2.60404, 2.12103)
ob_auto_camera.rotation_euler = (1.09748, -7.21219e-08, 0.694738)
scene.camera = ob_auto_camera
light_auto_sun = bpy.data.lights.new('AutoSun', 'SUN')
light_auto_sun.energy = 3.0
light_auto_sun.angle = 0.0523599
ob_auto_sun = bpy.data.objects.new('AutoSun', light_auto_sun)
scene.collection.objects.link(ob_auto_sun)
ob_auto_sun.rotation_euler = (0.872665, 0.174533, 0.523599)
bpy.context.view_layer.update()
